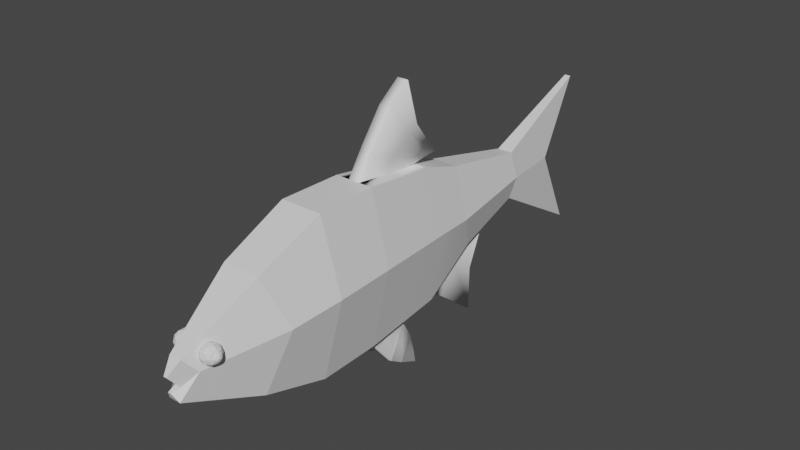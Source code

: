# Source: roachFishModel.blend  (saved by Blender 2.93.21; exported with 4.5.12 LTS)
import bpy
from mathutils import Matrix  # noqa: F401  (used for matrix-valued properties, if any)

bpy.ops.wm.read_factory_settings(use_empty=True)
scene = bpy.context.scene
scene.name = 'Scene'

# ---- collections
col_collection = bpy.data.collections.new('Collection'); scene.collection.children.link(col_collection)

# ---- materials (node trees are filled in below, after node groups)
mat_material_001 = bpy.data.materials.new('Material.001')
mat_material_001.use_transparent_shadow = False
mat_material_002 = bpy.data.materials.new('Material.002')
mat_material_002.use_transparent_shadow = False
mat_material_003 = bpy.data.materials.new('Material.003')
mat_material_003.use_transparent_shadow = False
mat_material_004 = bpy.data.materials.new('Material.004')
mat_material_004.use_transparent_shadow = False
mat_material_005 = bpy.data.materials.new('Material.005')
mat_material_005.use_transparent_shadow = False
mat_material_006 = bpy.data.materials.new('Material.006')
mat_material_006.use_transparent_shadow = False

# ---- material node trees
mat_material_001.use_nodes = True; mat_material_001.node_tree.nodes.clear()
_N = mat_material_001.node_tree.nodes; _L = mat_material_001.node_tree.links
n0 = _N.new('ShaderNodeBsdfPrincipled'); n0.name = 'Principled BSDF'; n0.location = (10, 300)
n0.distribution = 'GGX'
n0.subsurface_method = 'BURLEY'
n0.inputs[3].default_value = 1.45
n0.inputs[27].default_value = (0.0, 0.0, 0.0, 1.0)
n0.inputs[28].default_value = 1.0
n1 = _N.new('ShaderNodeOutputMaterial'); n1.name = 'Material Output'; n1.location = (300, 300)
_L.new(n0.outputs[0], n1.inputs[0])
n1.is_active_output = True
mat_material_002.use_nodes = True; mat_material_002.node_tree.nodes.clear()
_N = mat_material_002.node_tree.nodes; _L = mat_material_002.node_tree.links
n0 = _N.new('ShaderNodeBsdfPrincipled'); n0.name = 'Principled BSDF'; n0.location = (10, 300)
n0.distribution = 'GGX'
n0.subsurface_method = 'BURLEY'
n0.inputs[3].default_value = 1.45
n0.inputs[27].default_value = (0.0, 0.0, 0.0, 1.0)
n0.inputs[28].default_value = 1.0
n1 = _N.new('ShaderNodeOutputMaterial'); n1.name = 'Material Output'; n1.location = (300, 300)
_L.new(n0.outputs[0], n1.inputs[0])
n1.is_active_output = True
mat_material_003.use_nodes = True; mat_material_003.node_tree.nodes.clear()
_N = mat_material_003.node_tree.nodes; _L = mat_material_003.node_tree.links
n0 = _N.new('ShaderNodeBsdfPrincipled'); n0.name = 'Principled BSDF'; n0.location = (10, 300)
n0.distribution = 'GGX'
n0.subsurface_method = 'BURLEY'
n0.inputs[3].default_value = 1.45
n0.inputs[27].default_value = (0.0, 0.0, 0.0, 1.0)
n0.inputs[28].default_value = 1.0
n1 = _N.new('ShaderNodeOutputMaterial'); n1.name = 'Material Output'; n1.location = (300, 300)
_L.new(n0.outputs[0], n1.inputs[0])
n1.is_active_output = True
mat_material_004.use_nodes = True; mat_material_004.node_tree.nodes.clear()
_N = mat_material_004.node_tree.nodes; _L = mat_material_004.node_tree.links
n0 = _N.new('ShaderNodeBsdfPrincipled'); n0.name = 'Principled BSDF'; n0.location = (10, 300)
n0.distribution = 'GGX'
n0.subsurface_method = 'BURLEY'
n0.inputs[3].default_value = 1.45
n0.inputs[27].default_value = (0.0, 0.0, 0.0, 1.0)
n0.inputs[28].default_value = 1.0
n1 = _N.new('ShaderNodeOutputMaterial'); n1.name = 'Material Output'; n1.location = (300, 300)
_L.new(n0.outputs[0], n1.inputs[0])
n1.is_active_output = True
mat_material_005.use_nodes = True; mat_material_005.node_tree.nodes.clear()
_N = mat_material_005.node_tree.nodes; _L = mat_material_005.node_tree.links
n0 = _N.new('ShaderNodeBsdfPrincipled'); n0.name = 'Principled BSDF'; n0.location = (10, 300)
n0.distribution = 'GGX'
n0.subsurface_method = 'BURLEY'
n0.inputs[3].default_value = 1.45
n0.inputs[27].default_value = (0.0, 0.0, 0.0, 1.0)
n0.inputs[28].default_value = 1.0
n1 = _N.new('ShaderNodeOutputMaterial'); n1.name = 'Material Output'; n1.location = (300, 300)
_L.new(n0.outputs[0], n1.inputs[0])
n1.is_active_output = True
mat_material_006.use_nodes = True; mat_material_006.node_tree.nodes.clear()
_N = mat_material_006.node_tree.nodes; _L = mat_material_006.node_tree.links
n0 = _N.new('ShaderNodeBsdfPrincipled'); n0.name = 'Principled BSDF'; n0.location = (10, 300)
n0.distribution = 'GGX'
n0.subsurface_method = 'BURLEY'
n0.inputs[3].default_value = 1.45
n0.inputs[27].default_value = (0.0, 0.0, 0.0, 1.0)
n0.inputs[28].default_value = 1.0
n1 = _N.new('ShaderNodeOutputMaterial'); n1.name = 'Material Output'; n1.location = (300, 300)
_L.new(n0.outputs[0], n1.inputs[0])
n1.is_active_output = True

# ---- world
world_world = bpy.data.worlds.new('World'); scene.world = world_world
world_world.use_nodes = True; world_world.node_tree.nodes.clear()
_N = world_world.node_tree.nodes; _L = world_world.node_tree.links
n0 = _N.new('ShaderNodeOutputWorld'); n0.name = 'World Output'; n0.location = (300, 300)
n1 = _N.new('ShaderNodeBackground'); n1.name = 'Background'; n1.location = (10, 300)
n1.inputs[0].default_value = (0.05088, 0.05088, 0.05088, 1.0)
_L.new(n1.outputs[0], n0.inputs[0])
n0.is_active_output = True
world_world.color = (0.05088, 0.05088, 0.05088)
world_world.use_sun_shadow = False
world_world.sun_shadow_jitter_overblur = 0.0

# ---- meshes
me_cylinder = bpy.data.meshes.new('Cylinder')
me_cylinder.from_pydata([(0.03139, 0.1143, 0.4508), (-0.1731, 0.9102, -0.03798), (0.2449, 0.1055, 7.451e-09), (-0.01285, 1.05, -0.2834), (0.06236, 0.1288, -0.5437), (0.02166, 1.05, -0.2789), (-0.04084, 0.1143, 0.4508), (0.1637, 0.9102, -0.03798), (0.01761, 0.1288, -0.5543), (0.07946, 0.9102, 0.2894), (-0.2543, 0.1055, -1.043e-07), (-0.08892, 0.9102, 0.2894), (-0.02512, -1.164, -0.1758), (-0.2734, -0.2879, -1.118e-07), (-0.08257, -1.088, -0.1016), (-0.2429, -0.615, -0.03047), (-0.01492, -1.221, -0.188), (-0.1391, -0.2955, -0.5432), (-0.04365, -1.194, -0.2449), (-0.1238, -0.712, -0.4272), (0.005466, -1.221, -0.188), (0.1296, -0.2955, -0.5432), (0.03419, -1.194, -0.2449), (0.1143, -0.712, -0.4272), (0.01566, -1.164, -0.1758), (0.264, -0.2879, 1.49e-08), (0.07311, -1.088, -0.1016), (0.2334, -0.615, -0.03047), (0.005466, -1.236, -0.08936), (0.1296, -0.2879, 0.452), (0.03419, -1.165, -0.01215), (0.1143, -0.7196, 0.2715), (-0.01492, -1.236, -0.08936), (-0.1391, -0.2879, 0.452), (-0.04365, -1.165, -0.01215), (-0.1238, -0.7196, 0.2715), (-0.02473, 2.228, -0.5555), (-0.05468, 1.533, -0.1586), (-0.1046, 1.533, -9.901e-08), (-0.04473, 1.951, -0.01978), (0.01527, 2.228, -0.5555), (0.04522, 1.533, -0.1586), (0.03527, 1.951, -0.01978), (0.09517, 1.533, -5.534e-08), (0.01527, 2.232, 0.4698), (0.04522, 1.533, 0.1586), (-0.02473, 2.232, 0.4698), (-0.05468, 1.533, 0.1586), (-0.03255, 0.6193, 0.3821), (-0.197, 0.6736, -0.02468), (0.0569, 0.7201, -0.4776), (0.1875, 0.6736, -0.02468), (0.02309, 0.6193, 0.3821), (0.0175, 0.7201, -0.4827), (0.0914, 0.6193, 0.3821), (0.1201, 0.1143, 0.4508), (-0.1295, 0.1143, 0.4508), (-0.1009, 0.6193, 0.3821), (0.02309, 0.5704, 0.3944), (0.03139, 0.2162, 0.6019), (-0.04084, 0.2162, 0.6019), (-0.03255, 0.5704, 0.3944), (0.02309, 0.6841, 0.4093), (0.03139, 0.3714, 0.8049), (-0.04084, 0.3714, 0.8049), (-0.03255, 0.6841, 0.4093), (0.02309, 0.7752, 0.4141), (0.03139, 0.5217, 0.9157), (-0.04084, 0.5217, 0.9157), (-0.03255, 0.7752, 0.4141), (-0.2257, 0.3896, -0.01234), (0.2162, 0.3896, -0.01234), (0.1057, 0.3668, 0.4164), (-0.1152, 0.3668, 0.4164), (0.05552, 0.4093, -0.5263), (0.01592, 0.4093, -0.5357), (0.02724, 0.3668, 0.4164), (-0.0367, 0.3668, 0.4164), (0.02724, 0.3933, 0.4982), (-0.0367, 0.3933, 0.4982), (0.02724, 0.5277, 0.6071), (-0.0367, 0.5277, 0.6071), (0.02724, 0.6078, 0.6331), (-0.0367, 0.6078, 0.6331), (0.1201, 0.1156, -0.5441), (-0.1295, 0.1156, -0.5441), (0.1057, 0.3961, -0.5256), (-0.1152, 0.3961, -0.5256), (0.08147, 0.1981, -0.6246), (0.03672, 0.1981, -0.6352), (0.05984, 0.3824, -0.5445), (0.02023, 0.3824, -0.5539), (0.1082, 0.2842, -0.7379), (0.06349, 0.2842, -0.7484), (0.06554, 0.4426, -0.5687), (0.02593, 0.4426, -0.578), (0.1149, 0.3702, -0.788), (0.07996, 0.3702, -0.7962), (0.08332, 0.4846, -0.6633), (0.05241, 0.4846, -0.6707), (0.1258, 0.4838, -0.8342), (0.0909, 0.4838, -0.8425), (0.1006, 0.4945, -0.7364), (0.06966, 0.4945, -0.7437), (-0.026, 0.1288, -0.5556), (-0.07047, 0.1288, -0.5439), (-0.02384, 0.4093, -0.537), (-0.0632, 0.4093, -0.5266), (-0.04715, 0.1981, -0.6359), (-0.09162, 0.1981, -0.6242), (-0.02861, 0.3824, -0.5551), (-0.06797, 0.3824, -0.5448), (-0.07677, 0.2842, -0.7485), (-0.1212, 0.2842, -0.7368), (-0.03492, 0.4426, -0.5791), (-0.07428, 0.4426, -0.5687), (-0.09445, 0.3702, -0.7958), (-0.1292, 0.3702, -0.7867), (-0.06373, 0.4846, -0.671), (-0.09445, 0.4846, -0.6629), (-0.1066, 0.4838, -0.8418), (-0.1413, 0.4838, -0.8327), (-0.08283, 0.4945, -0.7436), (-0.1135, 0.4945, -0.7355), (0.0914, 0.6766, -0.507), (0.07946, 1.055, -0.2805), (-0.1009, 0.6766, -0.507), (-0.08892, 1.055, -0.2805), (0.06031, 0.8151, -0.5559), (0.02183, 1.154, -0.2801), (0.0209, 0.8151, -0.561), (-0.01268, 1.154, -0.2846), (0.08537, 1.067, -0.7479), (0.02121, 1.263, -0.2754), (0.04596, 1.067, -0.753), (-0.0133, 1.263, -0.2799), (-0.09489, 0.7647, 0.3357), (0.08543, 0.8658, -0.3938), (-0.09489, 0.8658, -0.3938), (-0.185, 0.7919, -0.03133), (0.1756, 0.7919, -0.03133), (0.08543, 0.7647, 0.3357), (0.03928, 0.8849, -0.3782), (0.002326, 0.8849, -0.383), (0.04107, 0.9845, -0.418), (0.004111, 0.9845, -0.4228), (0.05072, 1.116, -0.492), (0.01376, 1.116, -0.4968), (-0.04247, 1.055, -0.2808), (0.001571, 1.05, -0.2904), (-0.04931, 0.7254, -0.487), (-0.08783, 0.7254, -0.4773), (-0.07504, 0.8205, -0.5611), (0.00142, 1.154, -0.2916), (-0.1136, 0.8205, -0.5513), (-0.04279, 1.159, -0.282), (-0.1226, 1.073, -0.7488), (0.001985, 1.263, -0.2869), (-0.1611, 1.073, -0.739), (-0.04161, 1.268, -0.2774), (-0.005753, 0.8849, -0.391), (-0.06515, 0.8903, -0.379), (-0.01379, 0.9845, -0.43), (-0.07817, 0.9899, -0.4167), (-0.0226, 1.116, -0.5041), (-0.09649, 1.121, -0.489)], [], [(136, 11, 1, 139), (137, 125, 7, 140), (140, 7, 9, 141), (141, 9, 11, 136), (9, 7, 43, 45), (13, 10, 85, 17), (3, 5, 129, 131), (139, 1, 127, 138), (13, 17, 19, 15), (15, 19, 18, 14), (14, 18, 16, 12), (17, 21, 23, 19), (19, 23, 22, 18), (18, 22, 20, 16), (21, 25, 27, 23), (23, 27, 26, 22), (22, 26, 24, 20), (25, 29, 31, 27), (27, 31, 30, 26), (26, 30, 28, 24), (29, 33, 35, 31), (31, 35, 34, 30), (30, 34, 32, 28), (33, 13, 15, 35), (35, 15, 14, 34), (34, 14, 12, 32), (17, 85, 84, 21), (29, 55, 56, 33), (25, 2, 55, 29), (21, 84, 2, 25), (33, 56, 10, 13), (125, 127, 37, 41), (7, 125, 41, 43), (11, 9, 45, 47), (1, 11, 47, 38), (37, 38, 39, 36), (41, 37, 36, 40), (43, 41, 40, 42), (45, 43, 42, 44), (47, 45, 44, 46), (38, 47, 46, 39), (127, 1, 38, 37), (70, 49, 126, 87), (87, 126, 124, 86), (52, 48, 61, 58), (71, 51, 54, 72), (86, 124, 51, 71), (73, 57, 49, 70), (76, 0, 55, 72), (0, 6, 56, 55), (77, 48, 57, 73), (48, 52, 54, 57), (79, 60, 64, 81), (6, 0, 59, 60), (77, 6, 60, 79), (76, 52, 58, 78), (80, 62, 66, 82), (78, 58, 62, 80), (58, 61, 65, 62), (60, 59, 63, 64), (82, 66, 69, 83), (62, 65, 69, 66), (64, 63, 67, 68), (81, 64, 68, 83), (65, 81, 83, 69), (67, 82, 83, 68), (59, 78, 80, 63), (63, 80, 82, 67), (0, 76, 78, 59), (48, 77, 79, 61), (61, 79, 81, 65), (6, 77, 73, 56), (52, 76, 72, 54), (56, 73, 70, 10), (84, 86, 71, 2), (2, 71, 72, 55), (8, 75, 91, 89), (10, 70, 87, 85), (8, 4, 84, 85), (4, 74, 86, 84), (75, 8, 85, 87), (74, 75, 87, 86), (89, 91, 95, 93), (4, 8, 89, 88), (75, 74, 90, 91), (74, 4, 88, 90), (95, 94, 98, 99), (88, 89, 93, 92), (91, 90, 94, 95), (90, 88, 92, 94), (97, 99, 103, 101), (94, 92, 96, 98), (93, 95, 99, 97), (92, 93, 97, 96), (101, 103, 102, 100), (96, 97, 101, 100), (99, 98, 102, 103), (98, 96, 100, 102), (105, 107, 111, 109), (109, 111, 115, 113), (104, 105, 109, 108), (106, 104, 108, 110), (115, 114, 118, 119), (108, 109, 113, 112), (110, 108, 112, 114), (117, 119, 123, 121), (114, 112, 116, 118), (113, 115, 119, 117), (112, 113, 117, 116), (121, 123, 122, 120), (116, 117, 121, 120), (119, 118, 122, 123), (118, 116, 120, 122), (142, 5, 125, 137), (143, 53, 126, 138), (5, 3, 127, 125), (53, 50, 124, 126), (144, 128, 132, 146), (142, 50, 128, 144), (50, 53, 130, 128), (143, 3, 131, 145), (147, 135, 133, 146), (128, 130, 134, 132), (145, 131, 135, 147), (131, 129, 133, 135), (130, 145, 147, 134), (134, 147, 146, 132), (53, 143, 145, 130), (5, 142, 144, 129), (129, 144, 146, 133), (3, 143, 138, 127), (50, 142, 137, 124), (49, 139, 138, 126), (54, 141, 136, 57), (51, 140, 141, 54), (124, 137, 140, 51), (57, 136, 139, 49), (162, 152, 156, 164), (160, 150, 152, 162), (150, 151, 154, 152), (161, 148, 155, 163), (165, 159, 157, 164), (152, 154, 158, 156), (163, 155, 159, 165), (154, 163, 165, 158), (158, 165, 164, 156), (151, 161, 163, 154), (149, 160, 162, 153), (153, 162, 164, 157), (28, 32, 12, 24), (16, 20, 24, 12), (39, 46, 44, 42), (36, 39, 42, 40)])
me_cylinder.polygons.foreach_set('use_smooth', [True] * 153)
me_cylinder.polygons.foreach_set('material_index', [0, 0, 0, 0, 0, 0, 5, 0, 0, 1, 1, 0, 1, 1, 0, 1, 1, 0, 1, 1, 0, 1, 1, 0, 1, 1, 0, 0, 0, 0, 0, 0, 0, 0, 0, 3, 3, 3, 3, 3, 3, 0, 0, 0, 0, 0, 0, 0, 0, 0, 0, 0, 2, 2, 2, 2, 2, 2, 0, 2, 2, 0, 2, 2, 2, 2, 2, 2, 2, 2, 2, 0, 0, 0, 0, 0, 4, 0, 0, 0, 0, 0, 4, 4, 0, 0, 4, 4, 0, 4, 4, 4, 4, 4, 4, 4, 4, 4, 0, 4, 4, 4, 4, 4, 4, 4, 4, 4, 4, 4, 4, 4, 4, 0, 0, 0, 0, 5, 5, 0, 5, 5, 5, 5, 0, 5, 5, 5, 5, 5, 0, 0, 0, 0, 0, 0, 0, 5, 5, 0, 5, 5, 5, 5, 5, 5, 5, 5, 5, 1, 1, 3, 3])
_k = set([(0, 6), (0, 76), (1, 11), (1, 38), (1, 127), (1, 139), (2, 25), (2, 55), (2, 71), (2, 84), (3, 5), (3, 143), (4, 8), (4, 74), (5, 142), (6, 77), (7, 9), (7, 43), (7, 125), (7, 140), (8, 75), (9, 11), (9, 45), (9, 141), (10, 13), (10, 56), (10, 70), (10, 85), (11, 47), (11, 136), (12, 14), (12, 16), (12, 32), (13, 15), (13, 17), (13, 33), (14, 15), (14, 18), (14, 34), (15, 19), (15, 35), (16, 18), (16, 20), (17, 19), (17, 21), (17, 85), (18, 19), (18, 22), (19, 23), (20, 22), (20, 24), (21, 23), (21, 25), (21, 84), (22, 23), (22, 26), (23, 27), (24, 26), (24, 28), (25, 27), (25, 29), (26, 27), (26, 30), (27, 31), (28, 30), (28, 32), (29, 31), (29, 33), (29, 55), (30, 31), (30, 34), (31, 35), (32, 34), (33, 35), (33, 56), (34, 35), (36, 37), (36, 39), (36, 40), (37, 38), (37, 41), (37, 127), (38, 39), (38, 47), (39, 46), (40, 41), (40, 42), (41, 43), (41, 125), (42, 43), (42, 44), (43, 45), (44, 45), (44, 46), (45, 47), (46, 47), (48, 77), (49, 70), (49, 139), (50, 142), (51, 71), (51, 140), (52, 76), (53, 143), (54, 72), (54, 141), (55, 56), (55, 72), (56, 73), (57, 73), (57, 136), (58, 78), (59, 60), (59, 78), (60, 79), (61, 79), (62, 80), (63, 64), (63, 80), (64, 81), (65, 81), (66, 82), (67, 68), (67, 82), (68, 83), (69, 83), (84, 85), (84, 86), (85, 87), (86, 124), (87, 126), (88, 89), (88, 90), (89, 91), (92, 93), (92, 94), (93, 95), (96, 97), (96, 98), (97, 99), (100, 101), (100, 102), (101, 103), (104, 105), (104, 106), (105, 107), (108, 109), (108, 110), (109, 111), (112, 113), (112, 114), (113, 115), (116, 117), (116, 118), (117, 119), (120, 121), (120, 122), (121, 123), (124, 137), (125, 127), (125, 137), (126, 138), (127, 138), (128, 144), (129, 131), (129, 144), (130, 145), (131, 145), (132, 146), (133, 135), (133, 146), (134, 147), (135, 147), (148, 161), (149, 160), (150, 160), (151, 161), (152, 162), (153, 162), (154, 163), (155, 163), (156, 164), (157, 159), (157, 164), (158, 165), (159, 165)])
me_cylinder.attributes.new('sharp_edge', 'BOOLEAN', 'EDGE').data.foreach_set('value', [ (min(e.vertices), max(e.vertices)) in _k for e in me_cylinder.edges])
_uv = me_cylinder.uv_layers.new(name='UVMap')
_uv.uv.foreach_set('vector', [0.1667, 0.967, 0.1667, 1.0, -8.941e-08, 1.0, -8.941e-08, 0.967, 0.6667, 0.967, 0.6667, 1.0, 0.5, 1.0, 0.5, 0.967, 0.5, 0.967, 0.5, 1.0, 0.3333, 1.0, 0.3333, 0.967, 0.3333, 0.967, 0.3333, 1.0, 0.1667, 1.0, 0.1667, 0.967, 0.3333, 1.0, 0.5, 1.0, 0.5, 1.0, 0.3333, 1.0, 1.0, 0.6839, 1.0, 0.7757, 0.8333, 0.7757, 0.8333, 0.6839, 0.8333, 1.0, 0.6667, 1.0, 0.6667, 1.0, 0.8333, 1.0, 1.0, 0.967, 1.0, 1.0, 0.8333, 1.0, 0.8333, 0.967, 1.0, 0.6839, 0.8333, 0.6839, 0.8428, 0.5919, 0.9905, 0.5919, 0.9905, 0.5919, 0.8428, 0.5919, 0.8687, 0.5, 0.9646, 0.5, 0.75, 0.3881, 0.8696, 0.319, 0.7813, 0.2681, 0.75, 0.2862, 0.8333, 0.6839, 0.6667, 0.6839, 0.6761, 0.5919, 0.8239, 0.5919, 0.8239, 0.5919, 0.6761, 0.5919, 0.7021, 0.5, 0.7979, 0.5, 0.8696, 0.319, 0.8696, 0.181, 0.7813, 0.2319, 0.7813, 0.2681, 0.6667, 0.6839, 0.5, 0.6839, 0.5095, 0.5919, 0.6572, 0.5919, 0.6572, 0.5919, 0.5095, 0.5919, 0.5354, 0.5, 0.6313, 0.5, 0.8696, 0.181, 0.75, 0.1119, 0.75, 0.2138, 0.7813, 0.2319, 0.5, 0.6839, 0.3333, 0.6839, 0.3428, 0.5919, 0.4905, 0.5919, 0.4905, 0.5919, 0.3428, 0.5919, 0.3687, 0.5, 0.4646, 0.5, 0.75, 0.1119, 0.6304, 0.181, 0.7187, 0.2319, 0.75, 0.2138, 0.3333, 0.6839, 0.1667, 0.6839, 0.1761, 0.5919, 0.3239, 0.5919, 0.3239, 0.5919, 0.1761, 0.5919, 0.2021, 0.5, 0.2979, 0.5, 0.6304, 0.181, 0.6304, 0.319, 0.7187, 0.2681, 0.7187, 0.2319, 0.1667, 0.6839, -8.941e-08, 0.6839, 0.009482, 0.5919, 0.1572, 0.5919, 0.1572, 0.5919, 0.009482, 0.5919, 0.03539, 0.5, 0.1313, 0.5, 0.6304, 0.319, 0.75, 0.3881, 0.75, 0.2862, 0.7187, 0.2681, 0.8333, 0.6839, 0.8333, 0.7757, 0.6667, 0.7757, 0.6667, 0.6839, 0.3333, 0.6839, 0.3333, 0.7757, 0.1667, 0.7757, 0.1667, 0.6839, 0.5, 0.6839, 0.5, 0.7757, 0.3333, 0.7757, 0.3333, 0.6839, 0.6667, 0.6839, 0.6667, 0.7757, 0.5, 0.7757, 0.5, 0.6839, 0.1667, 0.6839, 0.1667, 0.7757, -8.941e-08, 0.7757, -8.941e-08, 0.6839, 0.6667, 1.0, 0.8333, 1.0, 0.8333, 1.0, 0.6667, 1.0, 0.5, 1.0, 0.6667, 1.0, 0.6667, 1.0, 0.5, 1.0, 0.1667, 1.0, 0.3333, 1.0, 0.3333, 1.0, 0.1667, 1.0, -8.941e-08, 1.0, 0.1667, 1.0, 0.1667, 1.0, -8.941e-08, 1.0, 0.8333, 1.0, 1.0, 1.0, 0.9597, 1.0, 0.8736, 1.0, 0.6667, 1.0, 0.8333, 1.0, 0.7931, 1.0, 0.7069, 1.0, 0.5, 1.0, 0.6667, 1.0, 0.6264, 1.0, 0.5403, 1.0, 0.3333, 1.0, 0.5, 1.0, 0.4597, 1.0, 0.3736, 1.0, 0.1667, 1.0, 0.3333, 1.0, 0.2931, 1.0, 0.2069, 1.0, -8.941e-08, 1.0, 0.1667, 1.0, 0.1264, 1.0, 0.04026, 1.0, 0.8333, 1.0, 1.0, 1.0, 1.0, 1.0, 0.8333, 1.0, 1.0, 0.8549, 1.0, 0.9341, 0.8333, 0.9341, 0.8333, 0.8549, 0.8333, 0.8549, 0.8333, 0.9341, 0.6667, 0.9341, 0.6667, 0.8549, 0.3333, 0.9341, 0.1667, 0.9341, 0.1667, 0.9341, 0.3333, 0.9341, 0.5, 0.8549, 0.5, 0.9341, 0.3333, 0.9341, 0.3333, 0.8549, 0.6667, 0.8549, 0.6667, 0.9341, 0.5, 0.9341, 0.5, 0.8549, 0.1667, 0.8549, 0.1667, 0.9341, -8.941e-08, 0.9341, -8.941e-08, 0.8549, 0.3333, 0.8549, 0.3333, 0.7757, 0.3333, 0.7757, 0.3333, 0.8549, 0.3333, 0.7757, 0.1667, 0.7757, 0.1667, 0.7757, 0.3333, 0.7757, 0.1667, 0.8549, 0.1667, 0.9341, 0.1667, 0.9341, 0.1667, 0.8549, 0.1667, 0.9341, 0.3333, 0.9341, 0.3333, 0.9341, 0.1667, 0.9341, 0.1667, 0.8549, 0.1667, 0.7757, 0.1667, 0.7757, 0.1667, 0.8549, 0.1667, 0.7757, 0.3333, 0.7757, 0.3333, 0.7757, 0.1667, 0.7757, 0.1667, 0.8549, 0.1667, 0.7757, 0.1667, 0.7757, 0.1667, 0.8549, 0.3333, 0.8549, 0.3333, 0.9341, 0.3333, 0.9341, 0.3333, 0.8549, 0.3333, 0.8549, 0.3333, 0.9341, 0.3333, 0.9341, 0.3333, 0.8549, 0.3333, 0.8549, 0.3333, 0.9341, 0.3333, 0.9341, 0.3333, 0.8549, 0.3333, 0.9341, 0.1667, 0.9341, 0.1667, 0.9341, 0.3333, 0.9341, 0.1667, 0.7757, 0.3333, 0.7757, 0.3333, 0.7757, 0.1667, 0.7757, 0.3333, 0.8549, 0.3333, 0.9341, 0.1667, 0.9341, 0.1667, 0.8549, 0.3333, 0.9341, 0.1667, 0.9341, 0.1667, 0.9341, 0.3333, 0.9341, 0.1667, 0.7757, 0.3333, 0.7757, 0.3333, 0.7757, 0.1667, 0.7757, 0.1667, 0.8549, 0.1667, 0.7757, 0.1667, 0.7757, 0.1667, 0.8549, 0.1667, 0.9341, 0.1667, 0.8549, 0.1667, 0.8549, 0.1667, 0.9341, 0.3333, 0.7757, 0.3333, 0.8549, 0.1667, 0.8549, 0.1667, 0.7757, 0.3333, 0.7757, 0.3333, 0.8549, 0.3333, 0.8549, 0.3333, 0.7757, 0.3333, 0.7757, 0.3333, 0.8549, 0.3333, 0.8549, 0.3333, 0.7757, 0.3333, 0.7757, 0.3333, 0.8549, 0.3333, 0.8549, 0.3333, 0.7757, 0.1667, 0.9341, 0.1667, 0.8549, 0.1667, 0.8549, 0.1667, 0.9341, 0.1667, 0.9341, 0.1667, 0.8549, 0.1667, 0.8549, 0.1667, 0.9341, 0.1667, 0.7757, 0.1667, 0.8549, 0.1667, 0.8549, 0.1667, 0.7757, 0.3333, 0.9341, 0.3333, 0.8549, 0.3333, 0.8549, 0.3333, 0.9341, 0.1667, 0.7757, 0.1667, 0.8549, -8.941e-08, 0.8549, -8.941e-08, 0.7757, 0.6667, 0.7757, 0.6667, 0.8549, 0.5, 0.8549, 0.5, 0.7757, 0.5, 0.7757, 0.5, 0.8549, 0.3333, 0.8549, 0.3333, 0.7757, 0.8333, 0.7757, 0.8333, 0.8549, 0.8333, 0.8549, 0.8333, 0.7757, 1.0, 0.7757, 1.0, 0.8549, 0.8333, 0.8549, 0.8333, 0.7757, 0.8333, 0.7757, 0.6667, 0.7757, 0.6667, 0.7757, 0.8333, 0.7757, 0.6667, 0.7757, 0.6667, 0.8549, 0.6667, 0.8549, 0.6667, 0.7757, 0.8333, 0.8549, 0.8333, 0.7757, 0.8333, 0.7757, 0.8333, 0.8549, 0.6667, 0.8549, 0.8333, 0.8549, 0.8333, 0.8549, 0.6667, 0.8549, 0.8333, 0.7757, 0.8333, 0.8549, 0.8333, 0.8549, 0.8333, 0.7757, 0.6667, 0.7757, 0.8333, 0.7757, 0.8333, 0.7757, 0.6667, 0.7757, 0.8333, 0.8549, 0.6667, 0.8549, 0.6667, 0.8549, 0.8333, 0.8549, 0.6667, 0.8549, 0.6667, 0.7757, 0.6667, 0.7757, 0.6667, 0.8549, 0.8333, 0.8549, 0.6667, 0.8549, 0.6667, 0.8549, 0.8333, 0.8549, 0.6667, 0.7757, 0.8333, 0.7757, 0.8333, 0.7757, 0.6667, 0.7757, 0.8333, 0.8549, 0.6667, 0.8549, 0.6667, 0.8549, 0.8333, 0.8549, 0.6667, 0.8549, 0.6667, 0.7757, 0.6667, 0.7757, 0.6667, 0.8549, 0.8333, 0.7757, 0.8333, 0.8549, 0.8333, 0.8549, 0.8333, 0.7757, 0.6667, 0.8549, 0.6667, 0.7757, 0.6667, 0.7757, 0.6667, 0.8549, 0.8333, 0.7757, 0.8333, 0.8549, 0.8333, 0.8549, 0.8333, 0.7757, 0.6667, 0.7757, 0.8333, 0.7757, 0.8333, 0.7757, 0.6667, 0.7757, 0.8333, 0.7757, 0.8333, 0.8549, 0.6667, 0.8549, 0.6667, 0.7757, 0.6667, 0.7757, 0.8333, 0.7757, 0.8333, 0.7757, 0.6667, 0.7757, 0.8333, 0.8549, 0.6667, 0.8549, 0.6667, 0.8549, 0.8333, 0.8549, 0.6667, 0.8549, 0.6667, 0.7757, 0.6667, 0.7757, 0.6667, 0.8549, 0.8333, 0.7757, 0.8333, 0.8549, 0.8333, 0.8549, 0.8333, 0.7757, 0.8333, 0.7757, 0.8333, 0.8549, 0.8333, 0.8549, 0.8333, 0.7757, 0.6667, 0.7757, 0.8333, 0.7757, 0.8333, 0.7757, 0.6667, 0.7757, 0.6667, 0.8549, 0.6667, 0.7757, 0.6667, 0.7757, 0.6667, 0.8549, 0.8333, 0.8549, 0.6667, 0.8549, 0.6667, 0.8549, 0.8333, 0.8549, 0.6667, 0.7757, 0.8333, 0.7757, 0.8333, 0.7757, 0.6667, 0.7757, 0.6667, 0.8549, 0.6667, 0.7757, 0.6667, 0.7757, 0.6667, 0.8549, 0.8333, 0.7757, 0.8333, 0.8549, 0.8333, 0.8549, 0.8333, 0.7757, 0.6667, 0.8549, 0.6667, 0.7757, 0.6667, 0.7757, 0.6667, 0.8549, 0.8333, 0.7757, 0.8333, 0.8549, 0.8333, 0.8549, 0.8333, 0.7757, 0.6667, 0.7757, 0.8333, 0.7757, 0.8333, 0.7757, 0.6667, 0.7757, 0.8333, 0.7757, 0.8333, 0.8549, 0.6667, 0.8549, 0.6667, 0.7757, 0.6667, 0.7757, 0.8333, 0.7757, 0.8333, 0.7757, 0.6667, 0.7757, 0.8333, 0.8549, 0.6667, 0.8549, 0.6667, 0.8549, 0.8333, 0.8549, 0.6667, 0.8549, 0.6667, 0.7757, 0.6667, 0.7757, 0.6667, 0.8549, 0.6667, 0.967, 0.6667, 1.0, 0.6667, 1.0, 0.6667, 0.967, 0.8333, 0.967, 0.8333, 0.9341, 0.8333, 0.9341, 0.8333, 0.967, 0.6667, 1.0, 0.8333, 1.0, 0.8333, 1.0, 0.6667, 1.0, 0.8333, 0.9341, 0.6667, 0.9341, 0.6667, 0.9341, 0.8333, 0.9341, 0.6667, 0.967, 0.6667, 0.9341, 0.6667, 0.9341, 0.6667, 0.967, 0.6667, 0.967, 0.6667, 0.9341, 0.6667, 0.9341, 0.6667, 0.967, 0.6667, 0.9341, 0.8333, 0.9341, 0.8333, 0.9341, 0.6667, 0.9341, 0.8333, 0.967, 0.8333, 1.0, 0.8333, 1.0, 0.8333, 0.967, 0.8333, 0.967, 0.8333, 1.0, 0.6667, 1.0, 0.6667, 0.967, 0.6667, 0.9341, 0.8333, 0.9341, 0.8333, 0.9341, 0.6667, 0.9341, 0.8333, 0.967, 0.8333, 1.0, 0.8333, 1.0, 0.8333, 0.967, 0.8333, 1.0, 0.6667, 1.0, 0.6667, 1.0, 0.8333, 1.0, 0.8333, 0.9341, 0.8333, 0.967, 0.8333, 0.967, 0.8333, 0.9341, 0.8333, 0.9341, 0.8333, 0.967, 0.6667, 0.967, 0.6667, 0.9341, 0.8333, 0.9341, 0.8333, 0.967, 0.8333, 0.967, 0.8333, 0.9341, 0.6667, 1.0, 0.6667, 0.967, 0.6667, 0.967, 0.6667, 1.0, 0.6667, 1.0, 0.6667, 0.967, 0.6667, 0.967, 0.6667, 1.0, 0.8333, 1.0, 0.8333, 0.967, 0.8333, 0.967, 0.8333, 1.0, 0.6667, 0.9341, 0.6667, 0.967, 0.6667, 0.967, 0.6667, 0.9341, 1.0, 0.9341, 1.0, 0.967, 0.8333, 0.967, 0.8333, 0.9341, 0.3333, 0.9341, 0.3333, 0.967, 0.1667, 0.967, 0.1667, 0.9341, 0.5, 0.9341, 0.5, 0.967, 0.3333, 0.967, 0.3333, 0.9341, 0.6667, 0.9341, 0.6667, 0.967, 0.5, 0.967, 0.5, 0.9341, 0.1667, 0.9341, 0.1667, 0.967, -8.941e-08, 0.967, -8.941e-08, 0.9341, 0.6667, 0.967, 0.6667, 0.9341, 0.6667, 0.9341, 0.6667, 0.967, 0.6667, 0.967, 0.6667, 0.9341, 0.6667, 0.9341, 0.6667, 0.967, 0.6667, 0.9341, 0.8333, 0.9341, 0.8333, 0.9341, 0.6667, 0.9341, 0.8333, 0.967, 0.8333, 1.0, 0.8333, 1.0, 0.8333, 0.967, 0.8333, 0.967, 0.8333, 1.0, 0.6667, 1.0, 0.6667, 0.967, 0.6667, 0.9341, 0.8333, 0.9341, 0.8333, 0.9341, 0.6667, 0.9341, 0.8333, 0.967, 0.8333, 1.0, 0.8333, 1.0, 0.8333, 0.967, 0.8333, 0.9341, 0.8333, 0.967, 0.8333, 0.967, 0.8333, 0.9341, 0.8333, 0.9341, 0.8333, 0.967, 0.6667, 0.967, 0.6667, 0.9341, 0.8333, 0.9341, 0.8333, 0.967, 0.8333, 0.967, 0.8333, 0.9341, 0.6667, 1.0, 0.6667, 0.967, 0.6667, 0.967, 0.6667, 1.0, 0.6667, 1.0, 0.6667, 0.967, 0.6667, 0.967, 0.6667, 1.0, 0.7187, 0.2319, 0.7187, 0.2681, 0.75, 0.2862, 0.75, 0.2138, 0.7813, 0.2681, 0.7813, 0.2319, 0.75, 0.2138, 0.75, 0.2862, 0.04026, 1.0, 0.2069, 1.0, 0.3736, 1.0, 0.4597, 1.0, 0.7931, 1.0, 0.04026, 1.0, 0.5403, 1.0, 0.7069, 1.0])
me_cylinder.materials.append(mat_material_001)
me_cylinder.materials.append(mat_material_002)
me_cylinder.materials.append(mat_material_003)
me_cylinder.materials.append(mat_material_004)
me_cylinder.materials.append(mat_material_005)
me_cylinder.materials.append(mat_material_006)
me_cylinder.use_remesh_fix_poles = True
me_cylinder.use_remesh_preserve_attributes = False
me_cylinder.update()
me_cylinder.normals_split_custom_set([tuple(v) for v in zip(*[iter([-0.9628, 0.1145, 0.2448, -0.9624, 0.1148, 0.2461, -0.9624, 0.1148, 0.2461, -0.9627, 0.1146, 0.2451, 0.9683, 0.1302, -0.213, 0.964, 0.1355, -0.2288, 0.964, 0.1355, -0.2288, 0.9682, 0.1304, -0.2134, 0.9627, 0.1146, 0.2451, 0.9624, 0.1148, 0.2461, 0.9624, 0.1148, 0.2461, 0.9628, 0.1145, 0.2448, -1.342e-07, 0.3035, 0.9528, 0.0, 0.3035, 0.9528, 0.0, 0.3035, 0.9528, -1.342e-07, 0.3035, 0.9528, 0.9592, 0.09884, 0.2648, 0.9592, 0.09884, 0.2648, 0.9592, 0.09884, 0.2648, 0.9592, 0.09884, 0.2648, -0.9722, 0.03438, -0.2316, -0.9722, 0.03438, -0.2316, -0.9722, 0.03438, -0.2316, -0.9722, 0.03438, -0.2316, -0.9098, -0.005153, 0.4151, 0.779, 0.0207, 0.6267, 0.2853, 0.01803, 0.9583, -0.5197, 0.005667, 0.8543, -0.9682, 0.1304, -0.2134, -0.964, 0.1355, -0.2288, -0.964, 0.1355, -0.2288, -0.9683, 0.1302, -0.213, -0.9642, -0.08824, -0.2502, -0.9642, -0.08824, -0.2502, -0.9642, -0.08824, -0.2502, -0.9642, -0.08824, -0.2502, -0.9487, -0.2601, -0.1798, -0.9487, -0.2601, -0.1798, -0.9487, -0.2601, -0.1798, -0.9487, -0.2601, -0.1798, -0.6521, -0.6163, 0.4416, -0.6521, -0.6163, 0.4416, -0.6521, -0.6163, 0.4416, -0.6521, -0.6163, 0.4416, 4.872e-07, -0.2683, -0.9633, 4.872e-07, -0.2683, -0.9633, 4.872e-07, -0.2683, -0.9633, 4.872e-07, -0.2683, -0.9633, 3.663e-07, -0.354, -0.9352, 3.663e-07, -0.354, -0.9352, 3.663e-07, -0.354, -0.9352, 3.663e-07, -0.354, -0.9352, 0.0, -0.9003, -0.4352, 0.0, -0.9003, -0.4352, 0.0, -0.9003, -0.4352, 0.0, -0.9003, -0.4352, 0.9642, -0.08823, -0.2502, 0.9642, -0.08823, -0.2502, 0.9642, -0.08823, -0.2502, 0.9642, -0.08823, -0.2502, 0.9487, -0.2601, -0.1798, 0.9487, -0.2601, -0.1798, 0.9487, -0.2601, -0.1798, 0.9487, -0.2601, -0.1798, 0.6521, -0.6163, 0.4416, 0.6521, -0.6163, 0.4416, 0.6521, -0.6163, 0.4416, 0.6521, -0.6163, 0.4416, 0.9443, -0.1399, 0.298, 0.9443, -0.1399, 0.298, 0.9443, -0.1399, 0.298, 0.9443, -0.1399, 0.298, 0.9196, -0.3257, 0.2196, 0.9196, -0.3257, 0.2196, 0.9196, -0.3257, 0.2196, 0.9196, -0.3257, 0.2196, 0.9016, -0.4194, -0.1063, 0.9016, -0.4194, -0.1063, 0.9016, -0.4194, -0.1063, 0.9016, -0.4194, -0.1063, -1.472e-07, -0.3859, 0.9226, -1.472e-07, -0.3859, 0.9226, -1.472e-07, -0.3859, 0.9226, -1.472e-07, -0.3859, 0.9226, 8.927e-08, -0.5369, 0.8437, 8.927e-08, -0.5369, 0.8437, 8.927e-08, -0.5369, 0.8437, 8.927e-08, -0.5369, 0.8437, 0.0, -0.7371, 0.6758, 0.0, -0.7371, 0.6758, 0.0, -0.7371, 0.6758, 0.0, -0.7371, 0.6758, -0.9443, -0.1399, 0.298, -0.9443, -0.1399, 0.298, -0.9443, -0.1399, 0.298, -0.9443, -0.1399, 0.298, -0.9196, -0.3257, 0.2196, -0.9196, -0.3257, 0.2196, -0.9196, -0.3257, 0.2196, -0.9196, -0.3257, 0.2196, -0.9016, -0.4194, -0.1063, -0.9016, -0.4194, -0.1063, -0.9016, -0.4194, -0.1063, -0.9016, -0.4194, -0.1063, 4.196e-07, -0.002313, -1.0, 4.196e-07, -0.002313, -1.0, 4.196e-07, -0.002313, -1.0, 4.196e-07, -0.002313, -1.0, -1.43e-07, 0.003124, 1.0, -1.43e-07, 0.003124, 1.0, -1.43e-07, 0.003124, 1.0, -1.43e-07, 0.003124, 1.0, 0.9607, 0.03506, 0.2754, 0.9607, 0.03506, 0.2754, 0.9607, 0.03506, 0.2754, 0.9607, 0.03506, 0.2754, 0.9722, 0.03438, -0.2316, 0.9722, 0.03438, -0.2316, 0.9722, 0.03438, -0.2316, 0.9722, 0.03438, -0.2316, -0.9607, 0.03506, 0.2754, -0.9607, 0.03506, 0.2754, -0.9607, 0.03506, 0.2754, -0.9607, 0.03506, 0.2754, 2.252e-07, 0.2472, -0.969, 2.252e-07, 0.2472, -0.969, 2.252e-07, 0.2472, -0.969, 2.252e-07, 0.2472, -0.969, 0.9535, 0.1286, -0.2724, 0.9535, 0.1286, -0.2724, 0.9535, 0.1286, -0.2724, 0.9535, 0.1286, -0.2724, -1.746e-07, 0.2055, 0.9787, -1.746e-07, 0.2055, 0.9787, -1.746e-07, 0.2055, 0.9787, -1.746e-07, 0.2055, 0.9787, -0.9592, 0.09884, 0.2648, -0.9592, 0.09884, 0.2648, -0.9592, 0.09884, 0.2648, -0.9592, 0.09884, 0.2648, -0.9955, 0.05035, -0.0802, -0.9955, 0.05035, -0.0802, -0.9955, 0.05035, -0.0802, -0.9955, 0.05035, -0.0802, 5.324e-07, -0.4961, -0.8683, 5.324e-07, -0.4961, -0.8683, 5.324e-07, -0.4961, -0.8683, 5.324e-07, -0.4961, -0.8683, 0.9955, 0.05035, -0.0802, 0.9955, 0.05035, -0.0802, 0.9955, 0.05035, -0.0802, 0.9955, 0.05035, -0.0802, 0.9949, 0.05865, 0.08191, 0.9949, 0.05865, 0.08191, 0.9949, 0.05865, 0.08191, 0.9949, 0.05865, 0.08191, -2.783e-07, -0.4067, 0.9136, -2.783e-07, -0.4067, 0.9136, -2.783e-07, -0.4067, 0.9136, -2.783e-07, -0.4067, 0.9136, -0.9949, 0.05865, 0.08191, -0.9949, 0.05865, 0.08191, -0.9949, 0.05865, 0.08191, -0.9949, 0.05865, 0.08191, -0.9535, 0.1286, -0.2724, -0.9535, 0.1286, -0.2724, -0.9535, 0.1286, -0.2724, -0.9535, 0.1286, -0.2724, -0.9749, 0.07656, -0.209, -0.9742, 0.1005, -0.2023, -0.9746, 0.09642, -0.2022, -0.975, 0.07656, -0.2088, -0.04458, 0.08774, -0.9951, -0.001241, 0.2929, -0.9561, -0.009061, 0.2916, -0.9565, 0.008552, 0.107, -0.9942, 0.02869, -0.6385, 0.7691, -0.02869, -0.6385, 0.7691, -0.9921, 0.1249, -0.01202, 0.9921, 0.1249, -0.01202, 0.9624, 0.09914, 0.2528, 0.9634, 0.1074, 0.2455, 0.9636, 0.1048, 0.2461, 0.9622, 0.0992, 0.2536, 0.975, 0.07656, -0.2088, 0.9746, 0.09642, -0.2022, 0.9742, 0.1005, -0.2023, 0.9749, 0.07656, -0.209, -0.9622, 0.0992, 0.2536, -0.9636, 0.1048, 0.2461, -0.9634, 0.1074, 0.2455, -0.9624, 0.09914, 0.2528, 0.0, 0.1348, 0.9909, 0.0, 0.1351, -0.9908, 0.0, 0.1348, 0.9909, 0.0, 0.1348, 0.9909, 0.0, 0.1351, -0.9908, 0.0, 0.1351, -0.9908, 0.0, 0.1348, 0.9909, 0.0, 0.1348, 0.9909, 0.0, 0.1348, 0.9909, -0.02869, -0.6385, 0.7691, -1.275e-07, 0.2174, 0.9761, 0.0, 0.1348, 0.9909, -0.02869, -0.6385, 0.7691, 0.02869, -0.6385, 0.7691, -1.275e-07, 0.2174, 0.9761, -1.275e-07, 0.2174, 0.9761, -0.9998, 0.01172, -0.01455, -0.6839, -0.5803, 0.4421, -0.6496, -0.6047, 0.4608, -0.9998, 0.0112, -0.01512, -0.5832, -0.6731, 0.4549, 0.5832, -0.6731, 0.4549, 0.7276, -0.5681, 0.3844, -0.7276, -0.5681, 0.3844, -0.9998, 0.0184, -0.002835, -0.5832, -0.6731, 0.4549, -0.7276, -0.5681, 0.3844, -0.9998, 0.01835, -0.003004, 0.9998, 0.0184, -0.002832, 0.02869, -0.6385, 0.7691, 0.9921, 0.1249, -0.01202, 0.9998, 0.01835, -0.003002, 0.9999, 0.006053, -0.0149, 0.7095, 0.06667, -0.7015, 0.5478, 0.7593, -0.3513, 0.9999, 0.005298, -0.01557, 0.9998, 0.01172, -0.01455, 0.9921, 0.1249, -0.01202, 0.7095, 0.06667, -0.7015, 0.9998, 0.01121, -0.01512, 0.9921, 0.1249, -0.01202, -0.9921, 0.1249, -0.01202, -0.7095, 0.06667, -0.7015, 0.7095, 0.06667, -0.7015, -0.6839, -0.5803, 0.4421, 0.6839, -0.5803, 0.4421, 0.6496, -0.6047, 0.4608, -0.6496, -0.6047, 0.4608, -2.24e-06, 0.8904, 0.4552, 0.5478, 0.7593, -0.3513, -0.5478, 0.7593, -0.3513, -2.24e-06, 0.8904, 0.4552, 0.7095, 0.06667, -0.7015, -0.7095, 0.06667, -0.7015, -0.5478, 0.7593, -0.3513, 0.5478, 0.7593, -0.3513, -0.7048, -0.4218, 0.5704, 0.7048, -0.4218, 0.5704, 0.6215, -0.4656, 0.63, -0.6215, -0.4656, 0.63, -0.9999, 0.006051, -0.01491, -0.7048, -0.4218, 0.5704, -0.6215, -0.4656, 0.63, -0.9999, 0.005296, -0.01557, -0.7095, 0.06667, -0.7015, -0.9999, 0.006051, -0.01491, -0.9999, 0.005296, -0.01557, -0.5478, 0.7593, -0.3513, -2.593e-06, 0.9565, 0.2916, -2.24e-06, 0.8904, 0.4552, -2.24e-06, 0.8904, 0.4552, -2.593e-06, 0.9565, 0.2916, 0.6839, -0.5803, 0.4421, 0.9998, 0.01172, -0.01455, 0.9998, 0.01121, -0.01512, 0.6496, -0.6047, 0.4608, 0.7048, -0.4218, 0.5704, 0.9999, 0.006053, -0.0149, 0.9999, 0.005298, -0.01557, 0.6215, -0.4656, 0.63, 0.5832, -0.6731, 0.4549, 0.9998, 0.0184, -0.002832, 0.9998, 0.01835, -0.003002, 0.7276, -0.5681, 0.3844, -0.02869, -0.6385, 0.7691, -0.9998, 0.0184, -0.002835, -0.9998, 0.01835, -0.003004, -0.9921, 0.1249, -0.01202, -0.9921, 0.1249, -0.01202, -0.9998, 0.01172, -0.01455, -0.9998, 0.0112, -0.01512, -0.7095, 0.06667, -0.7015, 0.0, 0.1351, -0.9908, 0.0, 0.1348, 0.9909, 0.0, 0.1348, 0.9909, 0.0, 0.1348, 0.9909, 0.02869, -0.6385, 0.7691, 0.0, 0.1348, 0.9909, 0.0, 0.1348, 0.9909, -1.275e-07, 0.2174, 0.9761, -0.9608, 0.09952, 0.2586, -0.9622, 0.0992, 0.2536, -0.9624, 0.09914, 0.2528, -0.9608, 0.09952, 0.2586, 0.9735, 0.07652, -0.2154, 0.975, 0.07656, -0.2088, 0.9749, 0.07656, -0.209, 0.9735, 0.07652, -0.2154, 0.9608, 0.09952, 0.2586, 0.9624, 0.09914, 0.2528, 0.9622, 0.0992, 0.2536, 0.9608, 0.09952, 0.2586, -0.3763, -0.6564, -0.6538, -0.1859, 0.9715, -0.1473, -0.9416, 0.2811, -0.1856, -0.6494, -0.4928, -0.5792, -0.9735, 0.07652, -0.2154, -0.9749, 0.07656, -0.209, -0.975, 0.07656, -0.2088, -0.9735, 0.07652, -0.2154, -0.008993, -0.262, -0.965, 0.02788, -0.2502, -0.9678, 0.02121, -0.01049, -0.9997, -0.07143, 0.03088, -0.997, 0.02788, -0.2502, -0.9678, 0.3163, 0.9481, 0.03228, 0.008552, 0.107, -0.9942, 0.02121, -0.01049, -0.9997, -0.1859, 0.9715, -0.1473, -0.008993, -0.262, -0.965, -0.07143, 0.03088, -0.997, -0.04458, 0.08774, -0.9951, 0.3163, 0.9481, 0.03228, -0.1859, 0.9715, -0.1473, -0.04458, 0.08774, -0.9951, 0.008552, 0.107, -0.9942, -0.537, -0.6065, -0.5864, -0.9416, 0.2811, -0.1856, -0.7411, 0.5498, 0.3853, -0.5425, -0.6029, -0.585, 0.6292, -0.6564, -0.4162, -0.3763, -0.6564, -0.6538, -0.6494, -0.4928, -0.5792, 0.8399, -0.4928, -0.2272, -0.1859, 0.9715, -0.1473, 0.3163, 0.9481, 0.03228, 0.925, 0.2811, 0.2555, -0.9416, 0.2811, -0.1856, 0.3163, 0.9481, 0.03228, 0.6292, -0.6564, -0.4162, 0.8399, -0.4928, -0.2272, 0.925, 0.2811, 0.2555, -0.7411, 0.5498, 0.3853, 0.4902, 0.5498, 0.6763, 0.6006, 0.7262, 0.3344, -0.6868, 0.7262, 0.0302, 0.7427, -0.6065, -0.2839, -0.537, -0.6065, -0.5864, -0.5425, -0.6029, -0.585, 0.7469, -0.6029, -0.2803, -0.9416, 0.2811, -0.1856, 0.925, 0.2811, 0.2555, 0.4902, 0.5498, 0.6763, -0.7411, 0.5498, 0.3853, 0.925, 0.2811, 0.2555, 0.7427, -0.6065, -0.2839, 0.7469, -0.6029, -0.2803, 0.4902, 0.5498, 0.6763, -0.4411, -0.298, -0.8465, -0.6868, 0.7262, 0.0302, -0.6608, 0.7375, -0.1391, -0.4552, -0.2941, -0.8404, 0.4902, 0.5498, 0.6763, 0.8008, -0.346, -0.4888, 0.8554, -0.308, -0.4166, 0.6006, 0.7262, 0.3344, -0.4973, -0.346, -0.7956, -0.7411, 0.5498, 0.3853, -0.6868, 0.7262, 0.0302, -0.5784, -0.308, -0.7554, 0.8008, -0.346, -0.4888, -0.4973, -0.346, -0.7956, -0.5784, -0.308, -0.7554, 0.8554, -0.308, -0.4166, 0.02414, 0.9945, -0.1022, -0.6608, 0.7375, -0.1391, 0.6532, 0.7375, 0.1714, 0.02414, 0.9945, -0.1022, 0.7734, -0.298, -0.5595, -0.4411, -0.298, -0.8465, -0.4552, -0.2941, -0.8404, 0.7833, -0.2941, -0.5477, -0.6868, 0.7262, 0.0302, 0.6006, 0.7262, 0.3344, 0.6532, 0.7375, 0.1714, -0.6608, 0.7375, -0.1391, 0.6006, 0.7262, 0.3344, 0.7734, -0.298, -0.5595, 0.7833, -0.2941, -0.5477, 0.6532, 0.7375, 0.1714, -0.6395, -0.6564, -0.4001, -0.9659, 0.01042, 0.2587, -0.9659, 0.01042, 0.2587, -0.8454, -0.4928, -0.2059, -0.7496, -0.6065, -0.2651, -0.9647, 0.008668, 0.2632, -0.9647, 0.008668, 0.2632, -0.7538, -0.6029, -0.2613, 0.3597, -0.6564, -0.6631, -0.6395, -0.6564, -0.4001, -0.8454, -0.4928, -0.2059, 0.6345, -0.4928, -0.5954, 0.9681, 0.01041, -0.2503, 0.3597, -0.6564, -0.6631, 0.6345, -0.4928, -0.5954, 0.9681, 0.01041, -0.2503, -0.4956, 0.7485, 0.4406, 0.6483, 0.7485, 0.1395, 0.6874, 0.7262, 0.01283, -0.592, 0.7262, 0.3495, 0.522, -0.6065, -0.5998, -0.7496, -0.6065, -0.2651, -0.7538, -0.6029, -0.2613, 0.5275, -0.6029, -0.5985, 0.9693, 0.008664, -0.2458, 0.522, -0.6065, -0.5998, 0.5275, -0.6029, -0.5985, 0.9693, 0.008664, -0.2458, -0.7873, -0.298, -0.5397, -0.592, 0.7262, 0.3495, -0.6486, 0.7375, 0.1879, -0.7968, -0.2941, -0.5278, 0.6483, 0.7485, 0.1395, 0.477, -0.346, -0.8079, 0.5591, -0.308, -0.7698, 0.6874, 0.7262, 0.01283, -0.8129, -0.346, -0.4684, -0.4956, 0.7485, 0.4406, -0.592, 0.7262, 0.3495, -0.8656, -0.308, -0.3948, 0.477, -0.346, -0.8079, -0.8129, -0.346, -0.4684, -0.8656, -0.308, -0.3948, 0.5591, -0.308, -0.7698, -0.02672, 0.9945, -0.1015, -0.6486, 0.7375, 0.1879, 0.6571, 0.7375, -0.1558, -0.02672, 0.9945, -0.1015, 0.4196, -0.298, -0.8574, -0.7873, -0.298, -0.5397, -0.7968, -0.2941, -0.5278, 0.4338, -0.2941, -0.8516, -0.592, 0.7262, 0.3495, 0.6874, 0.7262, 0.01283, 0.6571, 0.7375, -0.1558, -0.6486, 0.7375, 0.1879, 0.6874, 0.7262, 0.01283, 0.4196, -0.298, -0.8574, 0.4338, -0.2941, -0.8516, 0.6571, 0.7375, -0.1558, -0.07787, 0.5094, -0.857, -0.01151, 0.2743, -0.9616, -0.06959, 0.4901, -0.8689, -0.08097, 0.5091, -0.8569, -0.005389, 0.5152, -0.857, -0.1835, 0.2371, -0.954, -0.001241, 0.2929, -0.9561, -0.006433, 0.5152, -0.857, -0.01151, 0.2743, -0.9616, 0.01353, 0.2861, -0.9581, -0.0004093, 0.4987, -0.8668, -0.06959, 0.4901, -0.8689, -0.1835, 0.2371, -0.954, 0.2203, 0.2751, -0.9358, -0.009061, 0.2916, -0.9565, -0.001241, 0.2929, -0.9561, 0.9909, 0.002545, 0.1342, 0.7662, -0.4316, -0.476, 0.6536, 0.2963, -0.6964, 0.9909, 0.002421, 0.1343, 0.9933, 0.03048, 0.1114, 0.2203, 0.2751, -0.9358, 0.7662, -0.4316, -0.476, 0.9923, 0.02338, 0.1212, 0.2203, 0.2751, -0.9358, -0.1835, 0.2371, -0.954, -0.6367, -0.4511, -0.6254, 0.7662, -0.4316, -0.476, -0.9948, -0.02477, -0.09887, -0.9098, -0.005153, 0.4151, -0.5197, 0.005667, 0.8543, -0.9941, -0.01896, -0.1069, 0.04897, 0.9256, -0.3752, 0.07206, 0.8306, -0.5521, 0.07206, 0.8306, -0.5521, 0.04897, 0.9256, -0.3752, 0.7662, -0.4316, -0.476, -0.6367, -0.4511, -0.6254, -0.453, 0.2963, -0.8408, 0.6536, 0.2963, -0.6964, -0.9922, 0.002547, -0.1246, -0.9066, -0.02201, 0.4214, -0.6176, -0.03687, 0.7856, -0.9922, 0.002423, -0.1245, -0.9066, -0.02201, 0.4214, 0.7681, -0.02201, 0.64, 0.3953, -0.03687, 0.9178, -0.6176, -0.03687, 0.7856, -0.6367, -0.4511, -0.6254, -0.9922, 0.002547, -0.1246, -0.9922, 0.002423, -0.1245, -0.453, 0.2963, -0.8408, -0.453, 0.2963, -0.8408, 0.04897, 0.9256, -0.3752, 0.04897, 0.9256, -0.3752, 0.6536, 0.2963, -0.6964, -0.1835, 0.2371, -0.954, -0.9948, -0.02477, -0.09887, -0.9941, -0.01896, -0.1069, -0.6367, -0.4511, -0.6254, 0.779, 0.0207, 0.6267, 0.9933, 0.03048, 0.1114, 0.9923, 0.02338, 0.1212, 0.2853, 0.01803, 0.9583, 0.7681, -0.02201, 0.64, 0.9909, 0.002545, 0.1342, 0.9909, 0.002421, 0.1343, 0.3953, -0.03687, 0.9178, 0.01353, 0.2861, -0.9581, -0.005389, 0.5152, -0.857, -0.006433, 0.5152, -0.857, -0.0004093, 0.4987, -0.8668, 0.2203, 0.2751, -0.9358, -0.07787, 0.5094, -0.857, -0.08097, 0.5091, -0.8569, -0.009061, 0.2916, -0.9565, -0.9742, 0.1005, -0.2023, -0.9682, 0.1304, -0.2134, -0.9683, 0.1302, -0.213, -0.9746, 0.09642, -0.2022, -1.275e-07, 0.2174, 0.9761, -1.342e-07, 0.3035, 0.9528, -1.342e-07, 0.3035, 0.9528, -1.275e-07, 0.2174, 0.9761, 0.9634, 0.1074, 0.2455, 0.9627, 0.1146, 0.2451, 0.9628, 0.1145, 0.2448, 0.9636, 0.1048, 0.2461, 0.9746, 0.09642, -0.2022, 0.9683, 0.1302, -0.213, 0.9682, 0.1304, -0.2134, 0.9742, 0.1005, -0.2023, -0.9636, 0.1048, 0.2461, -0.9628, 0.1145, 0.2448, -0.9627, 0.1146, 0.2451, -0.9634, 0.1074, 0.2455, 0.9642, -0.06065, -0.2581, 0.4802, -0.4656, -0.7434, 0.3379, 0.2899, -0.8954, 0.9694, -0.05276, -0.2398, 0.9565, -0.02901, -0.2904, 0.4278, -0.4882, -0.7607, 0.4802, -0.4656, -0.7434, 0.9792, -0.00571, -0.203, 0.4278, -0.4882, -0.7607, -0.7353, -0.5257, -0.4279, -0.8225, -0.4511, -0.3464, 0.4802, -0.4656, -0.7434, -0.9611, -0.02477, 0.2752, -0.9655, -0.01355, 0.2602, -0.9655, -0.01355, 0.2602, -0.9634, -0.01896, 0.2674, -0.01785, 0.9259, -0.3774, -0.04138, 0.8285, -0.5585, -0.04138, 0.8285, -0.5585, -0.01865, 0.9233, -0.3837, 0.4802, -0.4656, -0.7434, -0.8225, -0.4511, -0.3464, -0.7095, 0.3045, -0.6355, 0.3379, 0.2899, -0.8954, -0.9682, 0.002547, 0.2503, -0.968, 0.001597, 0.2509, -0.968, 0.001597, 0.2509, -0.9681, 0.002423, 0.2504, -0.8225, -0.4511, -0.3464, -0.9682, 0.002547, 0.2503, -0.9681, 0.002423, 0.2504, -0.7095, 0.3045, -0.6355, -0.7095, 0.3045, -0.6355, -0.01785, 0.9259, -0.3774, -0.01865, 0.9233, -0.3837, 0.3379, 0.2899, -0.8954, -0.7353, -0.5257, -0.4279, -0.9611, -0.02477, 0.2752, -0.9634, -0.01896, 0.2674, -0.8225, -0.4511, -0.3464, 0.993, 0.01678, -0.1171, 0.9565, -0.02901, -0.2904, 0.9792, -0.00571, -0.203, 0.993, 0.01678, -0.1171, 0.9936, 0.001594, -0.1126, 0.9642, -0.06065, -0.2581, 0.9694, -0.05276, -0.2398, 0.9936, 0.001594, -0.1126, 0.0, -0.7664, -0.6424, 0.0, -0.7664, -0.6424, -4.885e-07, -0.9598, 0.2807, -4.885e-07, -0.9598, 0.2807, -5.188e-07, -0.2081, 0.9781, -5.188e-07, -0.2081, 0.9781, -4.885e-07, -0.9598, 0.2807, -4.885e-07, -0.9598, 0.2807, -1.174e-07, 0.9998, -0.02183, 0.0, 0.8671, -0.4982, 0.0, 0.8671, -0.4982, -1.174e-07, 0.9998, -0.02183, -2.059e-07, 0.8883, 0.4592, -1.174e-07, 0.9998, -0.02183, -1.174e-07, 0.9998, -0.02183, -2.059e-07, 0.8883, 0.4592])] * 3)])
me_icosphere = bpy.data.meshes.new('Icosphere')
me_icosphere.from_pydata([(0.0, 0.0, -1.0), (0.7236, -0.5257, -0.4472), (-0.2764, -0.8506, -0.4472), (-0.8944, 0.0, -0.4472), (-0.2764, 0.8506, -0.4472), (0.7236, 0.5257, -0.4472), (0.2764, -0.8506, 0.4472), (-0.7236, -0.5257, 0.4472), (-0.7236, 0.5257, 0.4472), (0.2764, 0.8506, 0.4472), (0.8944, 0.0, 0.4472), (0.0, 0.0, 1.0), (-0.1625, -0.5, -0.8507), (0.4253, -0.309, -0.8507), (0.2629, -0.809, -0.5257), (0.8506, 0.0, -0.5257), (0.4253, 0.309, -0.8507), (-0.5257, 0.0, -0.8507), (-0.6882, -0.5, -0.5257), (-0.1625, 0.5, -0.8507), (-0.6882, 0.5, -0.5257), (0.2629, 0.809, -0.5257), (0.9511, -0.309, 0.0), (0.9511, 0.309, 0.0), (0.0, -1.0, 0.0), (0.5878, -0.809, 0.0), (-0.9511, -0.309, 0.0), (-0.5878, -0.809, 0.0), (-0.5878, 0.809, 0.0), (-0.9511, 0.309, 0.0), (0.5878, 0.809, 0.0), (0.0, 1.0, 0.0), (0.6882, -0.5, 0.5257), (-0.2629, -0.809, 0.5257), (-0.8506, 0.0, 0.5257), (-0.2629, 0.809, 0.5257), (0.6882, 0.5, 0.5257), (0.1625, -0.5, 0.8507), (0.5257, 0.0, 0.8507), (-0.4253, -0.309, 0.8507), (-0.4253, 0.309, 0.8507), (0.1625, 0.5, 0.8507)], [], [(0, 13, 12), (1, 13, 15), (0, 12, 17), (0, 17, 19), (0, 19, 16), (1, 15, 22), (2, 14, 24), (3, 18, 26), (4, 20, 28), (5, 21, 30), (1, 22, 25), (2, 24, 27), (3, 26, 29), (4, 28, 31), (5, 30, 23), (6, 32, 37), (7, 33, 39), (8, 34, 40), (9, 35, 41), (10, 36, 38), (38, 41, 11), (38, 36, 41), (36, 9, 41), (41, 40, 11), (41, 35, 40), (35, 8, 40), (40, 39, 11), (40, 34, 39), (34, 7, 39), (39, 37, 11), (39, 33, 37), (33, 6, 37), (37, 38, 11), (37, 32, 38), (32, 10, 38), (23, 36, 10), (23, 30, 36), (30, 9, 36), (31, 35, 9), (31, 28, 35), (28, 8, 35), (29, 34, 8), (29, 26, 34), (26, 7, 34), (27, 33, 7), (27, 24, 33), (24, 6, 33), (25, 32, 6), (25, 22, 32), (22, 10, 32), (30, 31, 9), (30, 21, 31), (21, 4, 31), (28, 29, 8), (28, 20, 29), (20, 3, 29), (26, 27, 7), (26, 18, 27), (18, 2, 27), (24, 25, 6), (24, 14, 25), (14, 1, 25), (22, 23, 10), (22, 15, 23), (15, 5, 23), (16, 21, 5), (16, 19, 21), (19, 4, 21), (19, 20, 4), (19, 17, 20), (17, 3, 20), (17, 18, 3), (17, 12, 18), (12, 2, 18), (15, 16, 5), (15, 13, 16), (13, 0, 16), (12, 14, 2), (12, 13, 14), (13, 1, 14)])
_uv = me_icosphere.uv_layers.new(name='UVMap')
_uv.uv.foreach_set('vector', [0.1818, 0.0, 0.2273, 0.07873, 0.1364, 0.07873, 0.2727, 0.1575, 0.3182, 0.07873, 0.3636, 0.1575, 0.9091, 0.0, 0.9545, 0.07873, 0.8636, 0.07873, 0.7273, 0.0, 0.7727, 0.07873, 0.6818, 0.07873, 0.5455, 0.0, 0.5909, 0.07873, 0.5, 0.07873, 0.2727, 0.1575, 0.3636, 0.1575, 0.3182, 0.2362, 0.09091, 0.1575, 0.1818, 0.1575, 0.1364, 0.2362, 0.8182, 0.1575, 0.9091, 0.1575, 0.8636, 0.2362, 0.6364, 0.1575, 0.7273, 0.1575, 0.6818, 0.2362, 0.4545, 0.1575, 0.5455, 0.1575, 0.5, 0.2362, 0.2727, 0.1575, 0.3182, 0.2362, 0.2273, 0.2362, 0.09091, 0.1575, 0.1364, 0.2362, 0.04546, 0.2362, 0.8182, 0.1575, 0.8636, 0.2362, 0.7727, 0.2362, 0.6364, 0.1575, 0.6818, 0.2362, 0.5909, 0.2362, 0.4545, 0.1575, 0.5, 0.2362, 0.4091, 0.2362, 0.1818, 0.3149, 0.2727, 0.3149, 0.2273, 0.3937, 0.0, 0.3149, 0.09091, 0.3149, 0.04546, 0.3937, 0.7273, 0.3149, 0.8182, 0.3149, 0.7727, 0.3937, 0.5455, 0.3149, 0.6364, 0.3149, 0.5909, 0.3937, 0.3636, 0.3149, 0.4545, 0.3149, 0.4091, 0.3937, 0.4091, 0.3937, 0.5, 0.3937, 0.4545, 0.4724, 0.4091, 0.3937, 0.4545, 0.3149, 0.5, 0.3937, 0.4545, 0.3149, 0.5455, 0.3149, 0.5, 0.3937, 0.5909, 0.3937, 0.6818, 0.3937, 0.6364, 0.4724, 0.5909, 0.3937, 0.6364, 0.3149, 0.6818, 0.3937, 0.6364, 0.3149, 0.7273, 0.3149, 0.6818, 0.3937, 0.7727, 0.3937, 0.8636, 0.3937, 0.8182, 0.4724, 0.7727, 0.3937, 0.8182, 0.3149, 0.8636, 0.3937, 0.8182, 0.3149, 0.9091, 0.3149, 0.8636, 0.3937, 0.04546, 0.3937, 0.1364, 0.3937, 0.09091, 0.4724, 0.04546, 0.3937, 0.09091, 0.3149, 0.1364, 0.3937, 0.09091, 0.3149, 0.1818, 0.3149, 0.1364, 0.3937, 0.2273, 0.3937, 0.3182, 0.3937, 0.2727, 0.4724, 0.2273, 0.3937, 0.2727, 0.3149, 0.3182, 0.3937, 0.2727, 0.3149, 0.3636, 0.3149, 0.3182, 0.3937, 0.4091, 0.2362, 0.4545, 0.3149, 0.3636, 0.3149, 0.4091, 0.2362, 0.5, 0.2362, 0.4545, 0.3149, 0.5, 0.2362, 0.5455, 0.3149, 0.4545, 0.3149, 0.5909, 0.2362, 0.6364, 0.3149, 0.5455, 0.3149, 0.5909, 0.2362, 0.6818, 0.2362, 0.6364, 0.3149, 0.6818, 0.2362, 0.7273, 0.3149, 0.6364, 0.3149, 0.7727, 0.2362, 0.8182, 0.3149, 0.7273, 0.3149, 0.7727, 0.2362, 0.8636, 0.2362, 0.8182, 0.3149, 0.8636, 0.2362, 0.9091, 0.3149, 0.8182, 0.3149, 0.04546, 0.2362, 0.09091, 0.3149, 0.0, 0.3149, 0.04546, 0.2362, 0.1364, 0.2362, 0.09091, 0.3149, 0.1364, 0.2362, 0.1818, 0.3149, 0.09091, 0.3149, 0.2273, 0.2362, 0.2727, 0.3149, 0.1818, 0.3149, 0.2273, 0.2362, 0.3182, 0.2362, 0.2727, 0.3149, 0.3182, 0.2362, 0.3636, 0.3149, 0.2727, 0.3149, 0.5, 0.2362, 0.5909, 0.2362, 0.5455, 0.3149, 0.5, 0.2362, 0.5455, 0.1575, 0.5909, 0.2362, 0.5455, 0.1575, 0.6364, 0.1575, 0.5909, 0.2362, 0.6818, 0.2362, 0.7727, 0.2362, 0.7273, 0.3149, 0.6818, 0.2362, 0.7273, 0.1575, 0.7727, 0.2362, 0.7273, 0.1575, 0.8182, 0.1575, 0.7727, 0.2362, 0.8636, 0.2362, 0.9545, 0.2362, 0.9091, 0.3149, 0.8636, 0.2362, 0.9091, 0.1575, 0.9545, 0.2362, 0.9091, 0.1575, 1.0, 0.1575, 0.9545, 0.2362, 0.1364, 0.2362, 0.2273, 0.2362, 0.1818, 0.3149, 0.1364, 0.2362, 0.1818, 0.1575, 0.2273, 0.2362, 0.1818, 0.1575, 0.2727, 0.1575, 0.2273, 0.2362, 0.3182, 0.2362, 0.4091, 0.2362, 0.3636, 0.3149, 0.3182, 0.2362, 0.3636, 0.1575, 0.4091, 0.2362, 0.3636, 0.1575, 0.4545, 0.1575, 0.4091, 0.2362, 0.5, 0.07873, 0.5455, 0.1575, 0.4545, 0.1575, 0.5, 0.07873, 0.5909, 0.07873, 0.5455, 0.1575, 0.5909, 0.07873, 0.6364, 0.1575, 0.5455, 0.1575, 0.6818, 0.07873, 0.7273, 0.1575, 0.6364, 0.1575, 0.6818, 0.07873, 0.7727, 0.07873, 0.7273, 0.1575, 0.7727, 0.07873, 0.8182, 0.1575, 0.7273, 0.1575, 0.8636, 0.07873, 0.9091, 0.1575, 0.8182, 0.1575, 0.8636, 0.07873, 0.9545, 0.07873, 0.9091, 0.1575, 0.9545, 0.07873, 1.0, 0.1575, 0.9091, 0.1575, 0.3636, 0.1575, 0.4091, 0.07873, 0.4545, 0.1575, 0.3636, 0.1575, 0.3182, 0.07873, 0.4091, 0.07873, 0.3182, 0.07873, 0.3636, 0.0, 0.4091, 0.07873, 0.1364, 0.07873, 0.1818, 0.1575, 0.09091, 0.1575, 0.1364, 0.07873, 0.2273, 0.07873, 0.1818, 0.1575, 0.2273, 0.07873, 0.2727, 0.1575, 0.1818, 0.1575])
me_icosphere.use_remesh_fix_poles = True
me_icosphere.use_remesh_preserve_attributes = False
me_icosphere.update()
me_icosphere_001 = bpy.data.meshes.new('Icosphere.001')
me_icosphere_001.from_pydata([(0.0, 0.0, -1.0), (0.7236, -0.5257, -0.4472), (-0.2764, -0.8506, -0.4472), (-0.8944, 0.0, -0.4472), (-0.2764, 0.8506, -0.4472), (0.7236, 0.5257, -0.4472), (0.2764, -0.8506, 0.4472), (-0.7236, -0.5257, 0.4472), (-0.7236, 0.5257, 0.4472), (0.2764, 0.8506, 0.4472), (0.8944, 0.0, 0.4472), (0.0, 0.0, 1.0), (-0.1625, -0.5, -0.8507), (0.4253, -0.309, -0.8507), (0.2629, -0.809, -0.5257), (0.8506, 0.0, -0.5257), (0.4253, 0.309, -0.8507), (-0.5257, 0.0, -0.8507), (-0.6882, -0.5, -0.5257), (-0.1625, 0.5, -0.8507), (-0.6882, 0.5, -0.5257), (0.2629, 0.809, -0.5257), (0.9511, -0.309, 0.0), (0.9511, 0.309, 0.0), (0.0, -1.0, 0.0), (0.5878, -0.809, 0.0), (-0.9511, -0.309, 0.0), (-0.5878, -0.809, 0.0), (-0.5878, 0.809, 0.0), (-0.9511, 0.309, 0.0), (0.5878, 0.809, 0.0), (0.0, 1.0, 0.0), (0.6882, -0.5, 0.5257), (-0.2629, -0.809, 0.5257), (-0.8506, 0.0, 0.5257), (-0.2629, 0.809, 0.5257), (0.6882, 0.5, 0.5257), (0.1625, -0.5, 0.8507), (0.5257, 0.0, 0.8507), (-0.4253, -0.309, 0.8507), (-0.4253, 0.309, 0.8507), (0.1625, 0.5, 0.8507)], [], [(0, 13, 12), (1, 13, 15), (0, 12, 17), (0, 17, 19), (0, 19, 16), (1, 15, 22), (2, 14, 24), (3, 18, 26), (4, 20, 28), (5, 21, 30), (1, 22, 25), (2, 24, 27), (3, 26, 29), (4, 28, 31), (5, 30, 23), (6, 32, 37), (7, 33, 39), (8, 34, 40), (9, 35, 41), (10, 36, 38), (38, 41, 11), (38, 36, 41), (36, 9, 41), (41, 40, 11), (41, 35, 40), (35, 8, 40), (40, 39, 11), (40, 34, 39), (34, 7, 39), (39, 37, 11), (39, 33, 37), (33, 6, 37), (37, 38, 11), (37, 32, 38), (32, 10, 38), (23, 36, 10), (23, 30, 36), (30, 9, 36), (31, 35, 9), (31, 28, 35), (28, 8, 35), (29, 34, 8), (29, 26, 34), (26, 7, 34), (27, 33, 7), (27, 24, 33), (24, 6, 33), (25, 32, 6), (25, 22, 32), (22, 10, 32), (30, 31, 9), (30, 21, 31), (21, 4, 31), (28, 29, 8), (28, 20, 29), (20, 3, 29), (26, 27, 7), (26, 18, 27), (18, 2, 27), (24, 25, 6), (24, 14, 25), (14, 1, 25), (22, 23, 10), (22, 15, 23), (15, 5, 23), (16, 21, 5), (16, 19, 21), (19, 4, 21), (19, 20, 4), (19, 17, 20), (17, 3, 20), (17, 18, 3), (17, 12, 18), (12, 2, 18), (15, 16, 5), (15, 13, 16), (13, 0, 16), (12, 14, 2), (12, 13, 14), (13, 1, 14)])
_uv = me_icosphere_001.uv_layers.new(name='UVMap')
_uv.uv.foreach_set('vector', [0.1818, 0.0, 0.2273, 0.07873, 0.1364, 0.07873, 0.2727, 0.1575, 0.3182, 0.07873, 0.3636, 0.1575, 0.9091, 0.0, 0.9545, 0.07873, 0.8636, 0.07873, 0.7273, 0.0, 0.7727, 0.07873, 0.6818, 0.07873, 0.5455, 0.0, 0.5909, 0.07873, 0.5, 0.07873, 0.2727, 0.1575, 0.3636, 0.1575, 0.3182, 0.2362, 0.09091, 0.1575, 0.1818, 0.1575, 0.1364, 0.2362, 0.8182, 0.1575, 0.9091, 0.1575, 0.8636, 0.2362, 0.6364, 0.1575, 0.7273, 0.1575, 0.6818, 0.2362, 0.4545, 0.1575, 0.5455, 0.1575, 0.5, 0.2362, 0.2727, 0.1575, 0.3182, 0.2362, 0.2273, 0.2362, 0.09091, 0.1575, 0.1364, 0.2362, 0.04546, 0.2362, 0.8182, 0.1575, 0.8636, 0.2362, 0.7727, 0.2362, 0.6364, 0.1575, 0.6818, 0.2362, 0.5909, 0.2362, 0.4545, 0.1575, 0.5, 0.2362, 0.4091, 0.2362, 0.1818, 0.3149, 0.2727, 0.3149, 0.2273, 0.3937, 0.0, 0.3149, 0.09091, 0.3149, 0.04546, 0.3937, 0.7273, 0.3149, 0.8182, 0.3149, 0.7727, 0.3937, 0.5455, 0.3149, 0.6364, 0.3149, 0.5909, 0.3937, 0.3636, 0.3149, 0.4545, 0.3149, 0.4091, 0.3937, 0.4091, 0.3937, 0.5, 0.3937, 0.4545, 0.4724, 0.4091, 0.3937, 0.4545, 0.3149, 0.5, 0.3937, 0.4545, 0.3149, 0.5455, 0.3149, 0.5, 0.3937, 0.5909, 0.3937, 0.6818, 0.3937, 0.6364, 0.4724, 0.5909, 0.3937, 0.6364, 0.3149, 0.6818, 0.3937, 0.6364, 0.3149, 0.7273, 0.3149, 0.6818, 0.3937, 0.7727, 0.3937, 0.8636, 0.3937, 0.8182, 0.4724, 0.7727, 0.3937, 0.8182, 0.3149, 0.8636, 0.3937, 0.8182, 0.3149, 0.9091, 0.3149, 0.8636, 0.3937, 0.04546, 0.3937, 0.1364, 0.3937, 0.09091, 0.4724, 0.04546, 0.3937, 0.09091, 0.3149, 0.1364, 0.3937, 0.09091, 0.3149, 0.1818, 0.3149, 0.1364, 0.3937, 0.2273, 0.3937, 0.3182, 0.3937, 0.2727, 0.4724, 0.2273, 0.3937, 0.2727, 0.3149, 0.3182, 0.3937, 0.2727, 0.3149, 0.3636, 0.3149, 0.3182, 0.3937, 0.4091, 0.2362, 0.4545, 0.3149, 0.3636, 0.3149, 0.4091, 0.2362, 0.5, 0.2362, 0.4545, 0.3149, 0.5, 0.2362, 0.5455, 0.3149, 0.4545, 0.3149, 0.5909, 0.2362, 0.6364, 0.3149, 0.5455, 0.3149, 0.5909, 0.2362, 0.6818, 0.2362, 0.6364, 0.3149, 0.6818, 0.2362, 0.7273, 0.3149, 0.6364, 0.3149, 0.7727, 0.2362, 0.8182, 0.3149, 0.7273, 0.3149, 0.7727, 0.2362, 0.8636, 0.2362, 0.8182, 0.3149, 0.8636, 0.2362, 0.9091, 0.3149, 0.8182, 0.3149, 0.04546, 0.2362, 0.09091, 0.3149, 0.0, 0.3149, 0.04546, 0.2362, 0.1364, 0.2362, 0.09091, 0.3149, 0.1364, 0.2362, 0.1818, 0.3149, 0.09091, 0.3149, 0.2273, 0.2362, 0.2727, 0.3149, 0.1818, 0.3149, 0.2273, 0.2362, 0.3182, 0.2362, 0.2727, 0.3149, 0.3182, 0.2362, 0.3636, 0.3149, 0.2727, 0.3149, 0.5, 0.2362, 0.5909, 0.2362, 0.5455, 0.3149, 0.5, 0.2362, 0.5455, 0.1575, 0.5909, 0.2362, 0.5455, 0.1575, 0.6364, 0.1575, 0.5909, 0.2362, 0.6818, 0.2362, 0.7727, 0.2362, 0.7273, 0.3149, 0.6818, 0.2362, 0.7273, 0.1575, 0.7727, 0.2362, 0.7273, 0.1575, 0.8182, 0.1575, 0.7727, 0.2362, 0.8636, 0.2362, 0.9545, 0.2362, 0.9091, 0.3149, 0.8636, 0.2362, 0.9091, 0.1575, 0.9545, 0.2362, 0.9091, 0.1575, 1.0, 0.1575, 0.9545, 0.2362, 0.1364, 0.2362, 0.2273, 0.2362, 0.1818, 0.3149, 0.1364, 0.2362, 0.1818, 0.1575, 0.2273, 0.2362, 0.1818, 0.1575, 0.2727, 0.1575, 0.2273, 0.2362, 0.3182, 0.2362, 0.4091, 0.2362, 0.3636, 0.3149, 0.3182, 0.2362, 0.3636, 0.1575, 0.4091, 0.2362, 0.3636, 0.1575, 0.4545, 0.1575, 0.4091, 0.2362, 0.5, 0.07873, 0.5455, 0.1575, 0.4545, 0.1575, 0.5, 0.07873, 0.5909, 0.07873, 0.5455, 0.1575, 0.5909, 0.07873, 0.6364, 0.1575, 0.5455, 0.1575, 0.6818, 0.07873, 0.7273, 0.1575, 0.6364, 0.1575, 0.6818, 0.07873, 0.7727, 0.07873, 0.7273, 0.1575, 0.7727, 0.07873, 0.8182, 0.1575, 0.7273, 0.1575, 0.8636, 0.07873, 0.9091, 0.1575, 0.8182, 0.1575, 0.8636, 0.07873, 0.9545, 0.07873, 0.9091, 0.1575, 0.9545, 0.07873, 1.0, 0.1575, 0.9091, 0.1575, 0.3636, 0.1575, 0.4091, 0.07873, 0.4545, 0.1575, 0.3636, 0.1575, 0.3182, 0.07873, 0.4091, 0.07873, 0.3182, 0.07873, 0.3636, 0.0, 0.4091, 0.07873, 0.1364, 0.07873, 0.1818, 0.1575, 0.09091, 0.1575, 0.1364, 0.07873, 0.2273, 0.07873, 0.1818, 0.1575, 0.2273, 0.07873, 0.2727, 0.1575, 0.1818, 0.1575])
me_icosphere_001.use_remesh_fix_poles = True
me_icosphere_001.use_remesh_preserve_attributes = False
me_icosphere_001.update()
me_icosphere_002 = bpy.data.meshes.new('Icosphere.002')
me_icosphere_002.from_pydata([(0.0, 0.0, -1.0), (0.7236, -0.5257, -0.4472), (-0.2764, -0.8506, -0.4472), (-0.8944, 0.0, -0.4472), (-0.2764, 0.8506, -0.4472), (0.7236, 0.5257, -0.4472), (0.2764, -0.8506, 0.4472), (-0.7236, -0.5257, 0.4472), (-0.7236, 0.5257, 0.4472), (0.2764, 0.8506, 0.4472), (0.8944, 0.0, 0.4472), (0.0, 0.0, 1.0), (-0.1625, -0.5, -0.8507), (0.4253, -0.309, -0.8507), (0.2629, -0.809, -0.5257), (0.8506, 0.0, -0.5257), (0.4253, 0.309, -0.8507), (-0.5257, 0.0, -0.8507), (-0.6882, -0.5, -0.5257), (-0.1625, 0.5, -0.8507), (-0.6882, 0.5, -0.5257), (0.2629, 0.809, -0.5257), (0.9511, -0.309, 0.0), (0.9511, 0.309, 0.0), (0.0, -1.0, 0.0), (0.5878, -0.809, 0.0), (-0.9511, -0.309, 0.0), (-0.5878, -0.809, 0.0), (-0.5878, 0.809, 0.0), (-0.9511, 0.309, 0.0), (0.5878, 0.809, 0.0), (0.0, 1.0, 0.0), (0.6882, -0.5, 0.5257), (-0.2629, -0.809, 0.5257), (-0.8506, 0.0, 0.5257), (-0.2629, 0.809, 0.5257), (0.6882, 0.5, 0.5257), (0.1625, -0.5, 0.8507), (0.5257, 0.0, 0.8507), (-0.4253, -0.309, 0.8507), (-0.4253, 0.309, 0.8507), (0.1625, 0.5, 0.8507)], [], [(0, 13, 12), (1, 13, 15), (0, 12, 17), (0, 17, 19), (0, 19, 16), (1, 15, 22), (2, 14, 24), (3, 18, 26), (4, 20, 28), (5, 21, 30), (1, 22, 25), (2, 24, 27), (3, 26, 29), (4, 28, 31), (5, 30, 23), (6, 32, 37), (7, 33, 39), (8, 34, 40), (9, 35, 41), (10, 36, 38), (38, 41, 11), (38, 36, 41), (36, 9, 41), (41, 40, 11), (41, 35, 40), (35, 8, 40), (40, 39, 11), (40, 34, 39), (34, 7, 39), (39, 37, 11), (39, 33, 37), (33, 6, 37), (37, 38, 11), (37, 32, 38), (32, 10, 38), (23, 36, 10), (23, 30, 36), (30, 9, 36), (31, 35, 9), (31, 28, 35), (28, 8, 35), (29, 34, 8), (29, 26, 34), (26, 7, 34), (27, 33, 7), (27, 24, 33), (24, 6, 33), (25, 32, 6), (25, 22, 32), (22, 10, 32), (30, 31, 9), (30, 21, 31), (21, 4, 31), (28, 29, 8), (28, 20, 29), (20, 3, 29), (26, 27, 7), (26, 18, 27), (18, 2, 27), (24, 25, 6), (24, 14, 25), (14, 1, 25), (22, 23, 10), (22, 15, 23), (15, 5, 23), (16, 21, 5), (16, 19, 21), (19, 4, 21), (19, 20, 4), (19, 17, 20), (17, 3, 20), (17, 18, 3), (17, 12, 18), (12, 2, 18), (15, 16, 5), (15, 13, 16), (13, 0, 16), (12, 14, 2), (12, 13, 14), (13, 1, 14)])
_uv = me_icosphere_002.uv_layers.new(name='UVMap')
_uv.uv.foreach_set('vector', [0.1818, 0.0, 0.2273, 0.07873, 0.1364, 0.07873, 0.2727, 0.1575, 0.3182, 0.07873, 0.3636, 0.1575, 0.9091, 0.0, 0.9545, 0.07873, 0.8636, 0.07873, 0.7273, 0.0, 0.7727, 0.07873, 0.6818, 0.07873, 0.5455, 0.0, 0.5909, 0.07873, 0.5, 0.07873, 0.2727, 0.1575, 0.3636, 0.1575, 0.3182, 0.2362, 0.09091, 0.1575, 0.1818, 0.1575, 0.1364, 0.2362, 0.8182, 0.1575, 0.9091, 0.1575, 0.8636, 0.2362, 0.6364, 0.1575, 0.7273, 0.1575, 0.6818, 0.2362, 0.4545, 0.1575, 0.5455, 0.1575, 0.5, 0.2362, 0.2727, 0.1575, 0.3182, 0.2362, 0.2273, 0.2362, 0.09091, 0.1575, 0.1364, 0.2362, 0.04546, 0.2362, 0.8182, 0.1575, 0.8636, 0.2362, 0.7727, 0.2362, 0.6364, 0.1575, 0.6818, 0.2362, 0.5909, 0.2362, 0.4545, 0.1575, 0.5, 0.2362, 0.4091, 0.2362, 0.1818, 0.3149, 0.2727, 0.3149, 0.2273, 0.3937, 0.0, 0.3149, 0.09091, 0.3149, 0.04546, 0.3937, 0.7273, 0.3149, 0.8182, 0.3149, 0.7727, 0.3937, 0.5455, 0.3149, 0.6364, 0.3149, 0.5909, 0.3937, 0.3636, 0.3149, 0.4545, 0.3149, 0.4091, 0.3937, 0.4091, 0.3937, 0.5, 0.3937, 0.4545, 0.4724, 0.4091, 0.3937, 0.4545, 0.3149, 0.5, 0.3937, 0.4545, 0.3149, 0.5455, 0.3149, 0.5, 0.3937, 0.5909, 0.3937, 0.6818, 0.3937, 0.6364, 0.4724, 0.5909, 0.3937, 0.6364, 0.3149, 0.6818, 0.3937, 0.6364, 0.3149, 0.7273, 0.3149, 0.6818, 0.3937, 0.7727, 0.3937, 0.8636, 0.3937, 0.8182, 0.4724, 0.7727, 0.3937, 0.8182, 0.3149, 0.8636, 0.3937, 0.8182, 0.3149, 0.9091, 0.3149, 0.8636, 0.3937, 0.04546, 0.3937, 0.1364, 0.3937, 0.09091, 0.4724, 0.04546, 0.3937, 0.09091, 0.3149, 0.1364, 0.3937, 0.09091, 0.3149, 0.1818, 0.3149, 0.1364, 0.3937, 0.2273, 0.3937, 0.3182, 0.3937, 0.2727, 0.4724, 0.2273, 0.3937, 0.2727, 0.3149, 0.3182, 0.3937, 0.2727, 0.3149, 0.3636, 0.3149, 0.3182, 0.3937, 0.4091, 0.2362, 0.4545, 0.3149, 0.3636, 0.3149, 0.4091, 0.2362, 0.5, 0.2362, 0.4545, 0.3149, 0.5, 0.2362, 0.5455, 0.3149, 0.4545, 0.3149, 0.5909, 0.2362, 0.6364, 0.3149, 0.5455, 0.3149, 0.5909, 0.2362, 0.6818, 0.2362, 0.6364, 0.3149, 0.6818, 0.2362, 0.7273, 0.3149, 0.6364, 0.3149, 0.7727, 0.2362, 0.8182, 0.3149, 0.7273, 0.3149, 0.7727, 0.2362, 0.8636, 0.2362, 0.8182, 0.3149, 0.8636, 0.2362, 0.9091, 0.3149, 0.8182, 0.3149, 0.04546, 0.2362, 0.09091, 0.3149, 0.0, 0.3149, 0.04546, 0.2362, 0.1364, 0.2362, 0.09091, 0.3149, 0.1364, 0.2362, 0.1818, 0.3149, 0.09091, 0.3149, 0.2273, 0.2362, 0.2727, 0.3149, 0.1818, 0.3149, 0.2273, 0.2362, 0.3182, 0.2362, 0.2727, 0.3149, 0.3182, 0.2362, 0.3636, 0.3149, 0.2727, 0.3149, 0.5, 0.2362, 0.5909, 0.2362, 0.5455, 0.3149, 0.5, 0.2362, 0.5455, 0.1575, 0.5909, 0.2362, 0.5455, 0.1575, 0.6364, 0.1575, 0.5909, 0.2362, 0.6818, 0.2362, 0.7727, 0.2362, 0.7273, 0.3149, 0.6818, 0.2362, 0.7273, 0.1575, 0.7727, 0.2362, 0.7273, 0.1575, 0.8182, 0.1575, 0.7727, 0.2362, 0.8636, 0.2362, 0.9545, 0.2362, 0.9091, 0.3149, 0.8636, 0.2362, 0.9091, 0.1575, 0.9545, 0.2362, 0.9091, 0.1575, 1.0, 0.1575, 0.9545, 0.2362, 0.1364, 0.2362, 0.2273, 0.2362, 0.1818, 0.3149, 0.1364, 0.2362, 0.1818, 0.1575, 0.2273, 0.2362, 0.1818, 0.1575, 0.2727, 0.1575, 0.2273, 0.2362, 0.3182, 0.2362, 0.4091, 0.2362, 0.3636, 0.3149, 0.3182, 0.2362, 0.3636, 0.1575, 0.4091, 0.2362, 0.3636, 0.1575, 0.4545, 0.1575, 0.4091, 0.2362, 0.5, 0.07873, 0.5455, 0.1575, 0.4545, 0.1575, 0.5, 0.07873, 0.5909, 0.07873, 0.5455, 0.1575, 0.5909, 0.07873, 0.6364, 0.1575, 0.5455, 0.1575, 0.6818, 0.07873, 0.7273, 0.1575, 0.6364, 0.1575, 0.6818, 0.07873, 0.7727, 0.07873, 0.7273, 0.1575, 0.7727, 0.07873, 0.8182, 0.1575, 0.7273, 0.1575, 0.8636, 0.07873, 0.9091, 0.1575, 0.8182, 0.1575, 0.8636, 0.07873, 0.9545, 0.07873, 0.9091, 0.1575, 0.9545, 0.07873, 1.0, 0.1575, 0.9091, 0.1575, 0.3636, 0.1575, 0.4091, 0.07873, 0.4545, 0.1575, 0.3636, 0.1575, 0.3182, 0.07873, 0.4091, 0.07873, 0.3182, 0.07873, 0.3636, 0.0, 0.4091, 0.07873, 0.1364, 0.07873, 0.1818, 0.1575, 0.09091, 0.1575, 0.1364, 0.07873, 0.2273, 0.07873, 0.1818, 0.1575, 0.2273, 0.07873, 0.2727, 0.1575, 0.1818, 0.1575])
me_icosphere_002.use_remesh_fix_poles = True
me_icosphere_002.use_remesh_preserve_attributes = False
me_icosphere_002.update()
me_icosphere_003 = bpy.data.meshes.new('Icosphere.003')
me_icosphere_003.from_pydata([(0.0, 0.0, -1.0), (0.7236, -0.5257, -0.4472), (-0.2764, -0.8506, -0.4472), (-0.8944, 0.0, -0.4472), (-0.2764, 0.8506, -0.4472), (0.7236, 0.5257, -0.4472), (0.2764, -0.8506, 0.4472), (-0.7236, -0.5257, 0.4472), (-0.7236, 0.5257, 0.4472), (0.2764, 0.8506, 0.4472), (0.8944, 0.0, 0.4472), (0.0, 0.0, 1.0), (-0.1625, -0.5, -0.8507), (0.4253, -0.309, -0.8507), (0.2629, -0.809, -0.5257), (0.8506, 0.0, -0.5257), (0.4253, 0.309, -0.8507), (-0.5257, 0.0, -0.8507), (-0.6882, -0.5, -0.5257), (-0.1625, 0.5, -0.8507), (-0.6882, 0.5, -0.5257), (0.2629, 0.809, -0.5257), (0.9511, -0.309, 0.0), (0.9511, 0.309, 0.0), (0.0, -1.0, 0.0), (0.5878, -0.809, 0.0), (-0.9511, -0.309, 0.0), (-0.5878, -0.809, 0.0), (-0.5878, 0.809, 0.0), (-0.9511, 0.309, 0.0), (0.5878, 0.809, 0.0), (0.0, 1.0, 0.0), (0.6882, -0.5, 0.5257), (-0.2629, -0.809, 0.5257), (-0.8506, 0.0, 0.5257), (-0.2629, 0.809, 0.5257), (0.6882, 0.5, 0.5257), (0.1625, -0.5, 0.8507), (0.5257, 0.0, 0.8507), (-0.4253, -0.309, 0.8507), (-0.4253, 0.309, 0.8507), (0.1625, 0.5, 0.8507)], [], [(0, 13, 12), (1, 13, 15), (0, 12, 17), (0, 17, 19), (0, 19, 16), (1, 15, 22), (2, 14, 24), (3, 18, 26), (4, 20, 28), (5, 21, 30), (1, 22, 25), (2, 24, 27), (3, 26, 29), (4, 28, 31), (5, 30, 23), (6, 32, 37), (7, 33, 39), (8, 34, 40), (9, 35, 41), (10, 36, 38), (38, 41, 11), (38, 36, 41), (36, 9, 41), (41, 40, 11), (41, 35, 40), (35, 8, 40), (40, 39, 11), (40, 34, 39), (34, 7, 39), (39, 37, 11), (39, 33, 37), (33, 6, 37), (37, 38, 11), (37, 32, 38), (32, 10, 38), (23, 36, 10), (23, 30, 36), (30, 9, 36), (31, 35, 9), (31, 28, 35), (28, 8, 35), (29, 34, 8), (29, 26, 34), (26, 7, 34), (27, 33, 7), (27, 24, 33), (24, 6, 33), (25, 32, 6), (25, 22, 32), (22, 10, 32), (30, 31, 9), (30, 21, 31), (21, 4, 31), (28, 29, 8), (28, 20, 29), (20, 3, 29), (26, 27, 7), (26, 18, 27), (18, 2, 27), (24, 25, 6), (24, 14, 25), (14, 1, 25), (22, 23, 10), (22, 15, 23), (15, 5, 23), (16, 21, 5), (16, 19, 21), (19, 4, 21), (19, 20, 4), (19, 17, 20), (17, 3, 20), (17, 18, 3), (17, 12, 18), (12, 2, 18), (15, 16, 5), (15, 13, 16), (13, 0, 16), (12, 14, 2), (12, 13, 14), (13, 1, 14)])
_uv = me_icosphere_003.uv_layers.new(name='UVMap')
_uv.uv.foreach_set('vector', [0.1818, 0.0, 0.2273, 0.07873, 0.1364, 0.07873, 0.2727, 0.1575, 0.3182, 0.07873, 0.3636, 0.1575, 0.9091, 0.0, 0.9545, 0.07873, 0.8636, 0.07873, 0.7273, 0.0, 0.7727, 0.07873, 0.6818, 0.07873, 0.5455, 0.0, 0.5909, 0.07873, 0.5, 0.07873, 0.2727, 0.1575, 0.3636, 0.1575, 0.3182, 0.2362, 0.09091, 0.1575, 0.1818, 0.1575, 0.1364, 0.2362, 0.8182, 0.1575, 0.9091, 0.1575, 0.8636, 0.2362, 0.6364, 0.1575, 0.7273, 0.1575, 0.6818, 0.2362, 0.4545, 0.1575, 0.5455, 0.1575, 0.5, 0.2362, 0.2727, 0.1575, 0.3182, 0.2362, 0.2273, 0.2362, 0.09091, 0.1575, 0.1364, 0.2362, 0.04546, 0.2362, 0.8182, 0.1575, 0.8636, 0.2362, 0.7727, 0.2362, 0.6364, 0.1575, 0.6818, 0.2362, 0.5909, 0.2362, 0.4545, 0.1575, 0.5, 0.2362, 0.4091, 0.2362, 0.1818, 0.3149, 0.2727, 0.3149, 0.2273, 0.3937, 0.0, 0.3149, 0.09091, 0.3149, 0.04546, 0.3937, 0.7273, 0.3149, 0.8182, 0.3149, 0.7727, 0.3937, 0.5455, 0.3149, 0.6364, 0.3149, 0.5909, 0.3937, 0.3636, 0.3149, 0.4545, 0.3149, 0.4091, 0.3937, 0.4091, 0.3937, 0.5, 0.3937, 0.4545, 0.4724, 0.4091, 0.3937, 0.4545, 0.3149, 0.5, 0.3937, 0.4545, 0.3149, 0.5455, 0.3149, 0.5, 0.3937, 0.5909, 0.3937, 0.6818, 0.3937, 0.6364, 0.4724, 0.5909, 0.3937, 0.6364, 0.3149, 0.6818, 0.3937, 0.6364, 0.3149, 0.7273, 0.3149, 0.6818, 0.3937, 0.7727, 0.3937, 0.8636, 0.3937, 0.8182, 0.4724, 0.7727, 0.3937, 0.8182, 0.3149, 0.8636, 0.3937, 0.8182, 0.3149, 0.9091, 0.3149, 0.8636, 0.3937, 0.04546, 0.3937, 0.1364, 0.3937, 0.09091, 0.4724, 0.04546, 0.3937, 0.09091, 0.3149, 0.1364, 0.3937, 0.09091, 0.3149, 0.1818, 0.3149, 0.1364, 0.3937, 0.2273, 0.3937, 0.3182, 0.3937, 0.2727, 0.4724, 0.2273, 0.3937, 0.2727, 0.3149, 0.3182, 0.3937, 0.2727, 0.3149, 0.3636, 0.3149, 0.3182, 0.3937, 0.4091, 0.2362, 0.4545, 0.3149, 0.3636, 0.3149, 0.4091, 0.2362, 0.5, 0.2362, 0.4545, 0.3149, 0.5, 0.2362, 0.5455, 0.3149, 0.4545, 0.3149, 0.5909, 0.2362, 0.6364, 0.3149, 0.5455, 0.3149, 0.5909, 0.2362, 0.6818, 0.2362, 0.6364, 0.3149, 0.6818, 0.2362, 0.7273, 0.3149, 0.6364, 0.3149, 0.7727, 0.2362, 0.8182, 0.3149, 0.7273, 0.3149, 0.7727, 0.2362, 0.8636, 0.2362, 0.8182, 0.3149, 0.8636, 0.2362, 0.9091, 0.3149, 0.8182, 0.3149, 0.04546, 0.2362, 0.09091, 0.3149, 0.0, 0.3149, 0.04546, 0.2362, 0.1364, 0.2362, 0.09091, 0.3149, 0.1364, 0.2362, 0.1818, 0.3149, 0.09091, 0.3149, 0.2273, 0.2362, 0.2727, 0.3149, 0.1818, 0.3149, 0.2273, 0.2362, 0.3182, 0.2362, 0.2727, 0.3149, 0.3182, 0.2362, 0.3636, 0.3149, 0.2727, 0.3149, 0.5, 0.2362, 0.5909, 0.2362, 0.5455, 0.3149, 0.5, 0.2362, 0.5455, 0.1575, 0.5909, 0.2362, 0.5455, 0.1575, 0.6364, 0.1575, 0.5909, 0.2362, 0.6818, 0.2362, 0.7727, 0.2362, 0.7273, 0.3149, 0.6818, 0.2362, 0.7273, 0.1575, 0.7727, 0.2362, 0.7273, 0.1575, 0.8182, 0.1575, 0.7727, 0.2362, 0.8636, 0.2362, 0.9545, 0.2362, 0.9091, 0.3149, 0.8636, 0.2362, 0.9091, 0.1575, 0.9545, 0.2362, 0.9091, 0.1575, 1.0, 0.1575, 0.9545, 0.2362, 0.1364, 0.2362, 0.2273, 0.2362, 0.1818, 0.3149, 0.1364, 0.2362, 0.1818, 0.1575, 0.2273, 0.2362, 0.1818, 0.1575, 0.2727, 0.1575, 0.2273, 0.2362, 0.3182, 0.2362, 0.4091, 0.2362, 0.3636, 0.3149, 0.3182, 0.2362, 0.3636, 0.1575, 0.4091, 0.2362, 0.3636, 0.1575, 0.4545, 0.1575, 0.4091, 0.2362, 0.5, 0.07873, 0.5455, 0.1575, 0.4545, 0.1575, 0.5, 0.07873, 0.5909, 0.07873, 0.5455, 0.1575, 0.5909, 0.07873, 0.6364, 0.1575, 0.5455, 0.1575, 0.6818, 0.07873, 0.7273, 0.1575, 0.6364, 0.1575, 0.6818, 0.07873, 0.7727, 0.07873, 0.7273, 0.1575, 0.7727, 0.07873, 0.8182, 0.1575, 0.7273, 0.1575, 0.8636, 0.07873, 0.9091, 0.1575, 0.8182, 0.1575, 0.8636, 0.07873, 0.9545, 0.07873, 0.9091, 0.1575, 0.9545, 0.07873, 1.0, 0.1575, 0.9091, 0.1575, 0.3636, 0.1575, 0.4091, 0.07873, 0.4545, 0.1575, 0.3636, 0.1575, 0.3182, 0.07873, 0.4091, 0.07873, 0.3182, 0.07873, 0.3636, 0.0, 0.4091, 0.07873, 0.1364, 0.07873, 0.1818, 0.1575, 0.09091, 0.1575, 0.1364, 0.07873, 0.2273, 0.07873, 0.1818, 0.1575, 0.2273, 0.07873, 0.2727, 0.1575, 0.1818, 0.1575])
me_icosphere_003.use_remesh_fix_poles = True
me_icosphere_003.use_remesh_preserve_attributes = False
me_icosphere_003.update()
arm_fish = bpy.data.armatures.new('Fish')  # bones are not reproduced

# ---- objects
ob_fish = bpy.data.objects.new('Fish', arm_fish)
ob_fishmesh = bpy.data.objects.new('FishMesh', me_cylinder)
ob_icosphere = bpy.data.objects.new('Icosphere', me_icosphere)
ob_icosphere_001 = bpy.data.objects.new('Icosphere.001', me_icosphere_001)
ob_icosphere_002 = bpy.data.objects.new('Icosphere.002', me_icosphere_002)
ob_icosphere_003 = bpy.data.objects.new('Icosphere.003', me_icosphere_003)

# ---- transforms, parenting, visibility, modifiers, constraints
ob_fish.location = (0.0, 0.0, 0.0)
ob_fish.rotation_euler = (-1.629e-07, 0.0, 0.0)
ob_fishmesh.parent = ob_fish
ob_fishmesh.location = (0.0, 0.0, 0.0)
ob_fishmesh.color = (0.8, 0.8, 0.8, 1.0)
_vg = ob_fishmesh.vertex_groups.new(name='Bone')
for _i, _w in zip([0, 1, 2, 3, 4, 5, 6, 7, 8, 9, 10, 11, 12, 13, 14, 15, 16, 17, 18, 19, 20, 21, 22, 23, 24, 25, 26, 27, 28, 29, 30, 31, 32, 33, 34, 35, 48, 49, 50, 51, 52, 53, 54, 55, 56, 57, 58, 59, 60, 61, 62, 63, 64, 65, 66, 67, 68, 69, 70, 71, 72, 73, 74, 75, 76, 77, 78, 79, 80, 81, 82, 83, 84, 85, 86, 87, 88, 89, 90, 91, 92, 93, 94, 95, 96, 97, 98, 99, 100, 101, 102, 103, 104, 105, 106, 107, 108, 109, 110, 111, 112, 113, 114, 115, 116, 117, 118, 119, 120, 121, 122, 123, 124, 125, 126, 127, 128, 129, 130, 131, 132, 133, 134, 135, 136, 137, 138, 139, 140, 141, 142, 143, 144, 145, 146, 147, 148, 149, 150, 151, 152, 153, 154, 155, 156, 157, 158, 159, 160, 161, 162, 163, 164, 165], [0.924, 0.06852, 0.9239, 0.06759, 0.9239, 0.0677, 0.924, 0.06875, 0.9239, 0.06967, 0.9239, 0.06956, 0.9999, 0.9901, 0.9993, 0.9975, 0.9999, 0.9901, 0.9993, 0.9975, 0.9999, 0.9901, 0.9993, 0.9975, 0.9999, 0.9901, 0.9993, 0.9975, 0.9999, 0.9901, 0.9993, 0.9975, 0.9999, 0.9901, 0.9993, 0.9975, 0.4968, 0.4962, 0.4958, 0.4963, 0.4968, 0.4957, 0.4968, 0.924, 0.924, 0.4968, 0.4968, 0.924, 0.924, 0.4968, 0.4968, 0.924, 0.924, 0.4968, 0.4968, 0.924, 0.924, 0.4968, 0.7101, 0.7101, 0.7104, 0.7104, 0.7098, 0.7098, 0.7104, 0.7104, 0.7104, 0.7104, 0.7104, 0.7104, 0.7104, 0.7104, 0.9239, 0.9239, 0.7098, 0.7098, 0.9239, 0.9239, 0.7098, 0.7098, 0.9239, 0.9239, 0.7098, 0.7098, 0.9239, 0.9239, 0.7098, 0.7098, 0.9239, 0.9239, 0.7098, 0.7098, 0.9239, 0.9239, 0.7098, 0.7098, 0.9239, 0.9239, 0.7098, 0.7098, 0.9239, 0.9239, 0.7098, 0.7098, 0.9239, 0.9239, 0.7098, 0.7098, 0.9239, 0.9239, 0.7098, 0.7098, 0.4958, 0.0677, 0.4957, 0.06759, 0.4958, 0.0677, 0.4957, 0.06759, 0.4958, 0.0677, 0.4957, 0.06759, 0.2832, 0.2817, 0.2817, 0.2824, 0.2825, 0.2832, 0.2817, 0.2817, 0.2817, 0.2817, 0.2817, 0.2817, 0.06759, 0.0677, 0.4958, 0.4957, 0.4958, 0.0677, 0.4957, 0.06759, 0.4958, 0.0677, 0.4957, 0.06759, 0.2817, 0.2817, 0.2817, 0.2817, 0.2817, 0.2817]): _vg.add([_i], _w, 'REPLACE')
_vg = ob_fishmesh.vertex_groups.new(name='Bone.001')
for _i, _w in zip([0, 1, 2, 3, 4, 5, 6, 7, 8, 9, 10, 11, 36, 37, 38, 39, 40, 41, 42, 43, 44, 45, 46, 47, 48, 49, 50, 51, 52, 53, 54, 55, 56, 57, 58, 59, 60, 61, 62, 63, 64, 65, 66, 67, 68, 69, 70, 71, 72, 73, 74, 75, 76, 77, 78, 79, 80, 81, 82, 83, 84, 85, 86, 87, 88, 89, 90, 91, 92, 93, 94, 95, 96, 97, 98, 99, 100, 101, 102, 103, 104, 105, 106, 107, 108, 109, 110, 111, 112, 113, 114, 115, 116, 117, 118, 119, 120, 121, 122, 123, 124, 125, 126, 127, 128, 129, 130, 131, 132, 133, 134, 135, 136, 137, 138, 139, 140, 141, 142, 143, 144, 145, 146, 147, 148, 149, 150, 151, 152, 153, 154, 155, 156, 157, 158, 159, 160, 161, 162, 163, 164, 165], [0.07601, 0.9315, 0.07607, 0.9324, 0.07614, 0.9323, 0.07601, 0.9313, 0.07615, 0.9303, 0.07608, 0.9304, 0.9992, 0.9983, 0.9982, 0.9992, 0.9993, 0.9983, 0.9992, 0.9982, 0.9992, 0.998, 0.9991, 0.998, 0.5032, 0.5038, 0.5042, 0.5037, 0.5032, 0.5043, 0.5032, 0.07601, 0.07601, 0.5032, 0.5032, 0.07601, 0.07601, 0.5032, 0.5032, 0.07601, 0.07601, 0.5032, 0.5032, 0.07601, 0.07601, 0.5032, 0.2899, 0.2899, 0.2896, 0.2896, 0.2902, 0.2902, 0.2896, 0.2896, 0.2896, 0.2896, 0.2896, 0.2896, 0.2896, 0.2896, 0.07614, 0.07615, 0.2902, 0.2902, 0.07614, 0.07615, 0.2902, 0.2902, 0.07614, 0.07615, 0.2902, 0.2902, 0.07614, 0.07615, 0.2902, 0.2902, 0.07614, 0.07615, 0.2902, 0.2902, 0.07614, 0.07615, 0.2902, 0.2902, 0.07614, 0.07615, 0.2902, 0.2902, 0.07614, 0.07615, 0.2902, 0.2902, 0.07614, 0.07615, 0.2902, 0.2902, 0.07614, 0.07615, 0.2902, 0.2902, 0.5042, 0.9323, 0.5043, 0.9324, 0.5042, 0.9323, 0.5043, 0.9324, 0.5042, 0.9323, 0.5043, 0.9324, 0.7168, 0.7183, 0.7183, 0.7176, 0.7175, 0.7168, 0.7183, 0.7183, 0.7183, 0.7183, 0.7183, 0.7183, 0.9324, 0.9323, 0.5042, 0.5043, 0.5042, 0.9323, 0.5043, 0.9324, 0.5042, 0.9323, 0.5043, 0.9324, 0.7183, 0.7183, 0.7183, 0.7183, 0.7183, 0.7183]): _vg.add([_i], _w, 'REPLACE')
_m = ob_fishmesh.modifiers.new('Fish', 'ARMATURE')
_m.object = ob_fish
ob_icosphere.location = (0.09364, -1.03, -0.01785)
ob_icosphere.scale = (0.06297, 0.06297, 0.06297)
ob_icosphere_001.location = (-0.08446, -1.03, -0.01785)
ob_icosphere_001.scale = (0.06297, 0.06297, 0.06297)
ob_icosphere_002.location = (0.1288, -1.03, -0.01785)
ob_icosphere_002.scale = (0.03575, 0.03575, 0.03575)
ob_icosphere_003.location = (-0.1232, -1.03, -0.01785)
ob_icosphere_003.scale = (0.03433, 0.03433, 0.03433)

# ---- collection membership
col_collection.objects.link(ob_fish)
col_collection.objects.link(ob_fishmesh)
col_collection.objects.link(ob_icosphere)
col_collection.objects.link(ob_icosphere_001)
col_collection.objects.link(ob_icosphere_002)
col_collection.objects.link(ob_icosphere_003)

# ---- scene / render settings (as saved in the file)
scene.frame_start = 1; scene.frame_end = 250; scene.frame_set(1)
scene.render.engine = 'BLENDER_EEVEE_NEXT'
scene.cycles.use_denoising = False
scene.cycles.samples = 128
scene.cycles.sampling_pattern = 'TABULATED_SOBOL'
scene.cycles.use_adaptive_sampling = False
scene.cycles.use_light_tree = False
scene.view_settings.view_transform = 'Filmic'
bpy.context.view_layer.update()

# ---- added for rendering (the .blend has no active camera and no usable light): camera, sun
cam_auto = bpy.data.cameras.new('AutoCamera')
cam_auto.lens = 50.0
cam_auto.sensor_width = 36.0
cam_auto.clip_end = 1000.0
ob_auto_camera = bpy.data.objects.new('AutoCamera', cam_auto)
scene.collection.objects.link(ob_auto_camera)
ob_auto_camera.location = (3.62718, -3.86023, 2.94213)
ob_auto_camera.rotation_euler = (1.09748, -7.21219e-08, 0.694738)
scene.camera = ob_auto_camera
light_auto_sun = bpy.data.lights.new('AutoSun', 'SUN')
light_auto_sun.energy = 3.0
light_auto_sun.angle = 0.0523599
ob_auto_sun = bpy.data.objects.new('AutoSun', light_auto_sun)
scene.collection.objects.link(ob_auto_sun)
ob_auto_sun.rotation_euler = (0.872665, 0.174533, 0.523599)
bpy.context.view_layer.update()
